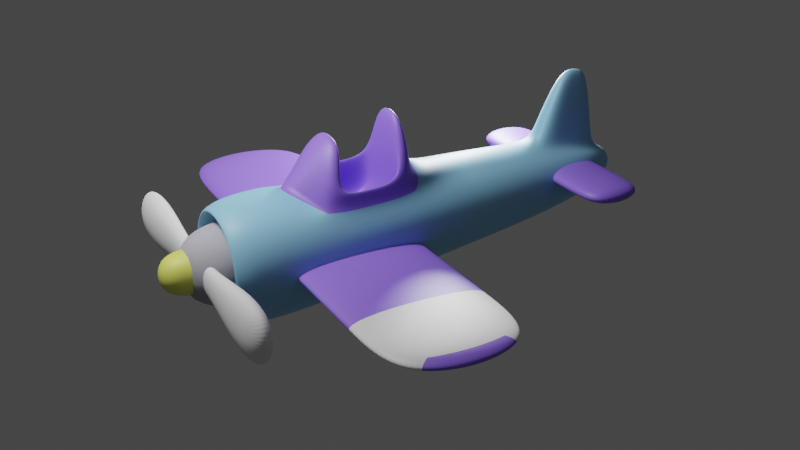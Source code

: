 # Source: Tuto-Plane.blend  (saved by Blender 3.2.14; exported with 4.5.12 LTS)
import bpy
from mathutils import Matrix  # noqa: F401  (used for matrix-valued properties, if any)

bpy.ops.wm.read_factory_settings(use_empty=True)
scene = bpy.context.scene
scene.name = 'Scene'

# ---- collections
col_collection = bpy.data.collections.new('Collection'); scene.collection.children.link(col_collection)

# ---- materials (node trees are filled in below, after node groups)
mat_blue = bpy.data.materials.new('Blue')
mat_blue.use_transparent_shadow = False
mat_purple = bpy.data.materials.new('Purple')
mat_purple.use_transparent_shadow = False
mat_white = bpy.data.materials.new('White')
mat_white.use_transparent_shadow = False
mat_yellor = bpy.data.materials.new('Yellor')
mat_yellor.use_transparent_shadow = False

# ---- material node trees
mat_blue.use_nodes = True; mat_blue.node_tree.nodes.clear()
_N = mat_blue.node_tree.nodes; _L = mat_blue.node_tree.links
n0 = _N.new('ShaderNodeBsdfPrincipled'); n0.name = 'Principled BSDF'; n0.location = (10, 300)
n0.distribution = 'GGX'
n0.subsurface_method = 'RANDOM_WALK_SKIN'
n0.inputs[0].default_value = (0.2558, 0.5646, 0.8, 1.0)
n0.inputs[3].default_value = 1.45
n0.inputs[27].default_value = (0.0, 0.0, 0.0, 1.0)
n0.inputs[28].default_value = 1.0
n1 = _N.new('ShaderNodeOutputMaterial'); n1.name = 'Material Output'; n1.location = (300, 300)
_L.new(n0.outputs[0], n1.inputs[0])
n1.is_active_output = True
mat_purple.use_nodes = True; mat_purple.node_tree.nodes.clear()
_N = mat_purple.node_tree.nodes; _L = mat_purple.node_tree.links
n0 = _N.new('ShaderNodeBsdfPrincipled'); n0.name = 'Principled BSDF'; n0.location = (10, 300)
n0.distribution = 'GGX'
n0.subsurface_method = 'RANDOM_WALK_SKIN'
n0.inputs[0].default_value = (0.2536, 0.1386, 0.8, 1.0)
n0.inputs[3].default_value = 1.45
n0.inputs[27].default_value = (0.0, 0.0, 0.0, 1.0)
n0.inputs[28].default_value = 1.0
n1 = _N.new('ShaderNodeOutputMaterial'); n1.name = 'Material Output'; n1.location = (300, 300)
_L.new(n0.outputs[0], n1.inputs[0])
n1.is_active_output = True
mat_white.use_nodes = True; mat_white.node_tree.nodes.clear()
_N = mat_white.node_tree.nodes; _L = mat_white.node_tree.links
n0 = _N.new('ShaderNodeBsdfPrincipled'); n0.name = 'Principled BSDF'; n0.location = (10, 300)
n0.distribution = 'GGX'
n0.subsurface_method = 'RANDOM_WALK_SKIN'
n0.inputs[3].default_value = 1.45
n0.inputs[27].default_value = (0.0, 0.0, 0.0, 1.0)
n0.inputs[28].default_value = 1.0
n1 = _N.new('ShaderNodeOutputMaterial'); n1.name = 'Material Output'; n1.location = (300, 300)
_L.new(n0.outputs[0], n1.inputs[0])
n1.is_active_output = True
mat_yellor.use_nodes = True; mat_yellor.node_tree.nodes.clear()
_N = mat_yellor.node_tree.nodes; _L = mat_yellor.node_tree.links
n0 = _N.new('ShaderNodeBsdfPrincipled'); n0.name = 'Principled BSDF'; n0.location = (10, 300)
n0.distribution = 'GGX'
n0.subsurface_method = 'RANDOM_WALK_SKIN'
n0.inputs[0].default_value = (0.7536, 0.8, 0.1355, 1.0)
n0.inputs[3].default_value = 1.45
n0.inputs[27].default_value = (0.0, 0.0, 0.0, 1.0)
n0.inputs[28].default_value = 1.0
n1 = _N.new('ShaderNodeOutputMaterial'); n1.name = 'Material Output'; n1.location = (300, 300)
_L.new(n0.outputs[0], n1.inputs[0])
n1.is_active_output = True

# ---- world
world_world = bpy.data.worlds.new('World'); scene.world = world_world
world_world.use_nodes = True; world_world.node_tree.nodes.clear()
_N = world_world.node_tree.nodes; _L = world_world.node_tree.links
n0 = _N.new('ShaderNodeOutputWorld'); n0.name = 'World Output'; n0.location = (300, 300)
n1 = _N.new('ShaderNodeBackground'); n1.name = 'Background'; n1.location = (10, 300)
n1.inputs[0].default_value = (0.05088, 0.05088, 0.05088, 1.0)
_L.new(n1.outputs[0], n0.inputs[0])
n0.is_active_output = True
world_world.color = (0.05088, 0.05088, 0.05088)
world_world.use_sun_shadow = False
world_world.sun_shadow_jitter_overblur = 0.0

# ---- cameras
cam_camera = bpy.data.cameras.new('Camera')
cam_camera.clip_end = 100.0
cam_camera.ortho_scale = 7.314

# ---- lights
light_x = bpy.data.lights.new('エリア', 'AREA')
light_x.transmission_factor = 0.0
light_x.energy = 785.4
light_x.shadow_soft_size = 1.0
light_x.shadow_maximum_resolution = 0.006
light_x.use_absolute_resolution = True
light_x.size = 1.0
light_x.size_y = 1.0
light_001 = bpy.data.lights.new('エリア.001', 'AREA')
light_001.transmission_factor = 0.0
light_001.energy = 785.4
light_001.shadow_soft_size = 1.0
light_001.shadow_maximum_resolution = 0.006
light_001.use_absolute_resolution = True
light_001.size = 1.0
light_001.size_y = 1.0

# ---- meshes
me_x = bpy.data.meshes.new('立方体')
me_x.from_pydata([(-0.4983, -1.103, -0.4983), (-0.4983, -1.103, 0.4983), (-0.1262, 0.4609, 0.1248), (-0.1262, 0.4609, 0.6775), (0.4983, -1.103, -0.4983), (0.4983, -1.103, 0.4983), (0.4264, 0.4609, 0.1248), (0.4264, 0.4609, 0.6775), (-0.606, -0.8844, -0.5831), (-0.606, -0.8844, 0.6564), (0.6335, -0.8844, 0.6564), (0.6335, -0.8844, -0.5831), (-0.5639, -1.096, -0.5639), (-0.5639, -1.096, 0.5639), (0.5639, -1.096, 0.5639), (0.5639, -1.096, -0.5639), (-0.3649, -0.9862, -0.3649), (-0.3649, -0.9862, 0.3649), (0.3649, -0.9862, 0.3649), (0.3649, -0.9862, -0.3649), (-0.4079, -0.1854, -0.2679), (-0.4079, -0.1854, 0.7153), (0.5753, -0.1854, -0.2679), (0.5753, -0.1854, 0.7153), (-0.473, -0.3914, -0.3683), (-0.5312, -0.5831, -0.4592), (-0.5773, -0.7506, -0.5332), (-0.7803, -0.8844, -0.3022), (-0.8384, -0.8844, 0.03669), (-0.7803, -0.8844, 0.3756), (-0.34, 0.02343, 0.7261), (-0.2679, 0.215, 0.7263), (-0.1913, 0.3683, 0.7076), (-0.1571, 0.493, 0.5727), (-0.1722, 0.5091, 0.4144), (-0.1571, 0.493, 0.2472), (0.3161, 0.493, 0.09947), (0.155, 0.5091, 0.08721), (-0.00937, 0.493, 0.09947), (-0.00937, 0.493, 0.7205), (0.155, 0.5091, 0.7416), (0.3161, 0.493, 0.7205), (0.4638, 0.493, 0.5727), (0.4822, 0.5091, 0.4144), (0.4638, 0.493, 0.2472), (0.5502, 0.02343, -0.1641), (0.5175, 0.215, -0.05907), (0.4724, 0.3683, 0.04389), (0.5586, -0.4437, 0.7268), (0.5732, -0.5891, 0.7167), (0.5815, -0.6984, 0.7068), (0.8078, -0.8844, 0.3756), (0.8659, -0.8844, 0.03669), (0.8078, -0.8844, -0.3022), (-0.3252, -0.8844, -0.7574), (0.01373, -0.8844, -0.8155), (0.3527, -0.8844, -0.7574), (0.3527, -0.8844, 0.8308), (0.01373, -0.8844, 0.8889), (-0.3252, -0.8844, 0.8308), (-0.7224, -1.096, -0.3084), (-0.7753, -1.096, 0.0), (-0.7224, -1.096, 0.3084), (0.7224, -1.096, 0.3084), (0.7753, -1.096, 0.0), (0.7224, -1.096, -0.3084), (-0.3084, -1.096, -0.7224), (0.0, -1.096, -0.7753), (0.3084, -1.096, -0.7224), (0.3084, -1.096, 0.7224), (0.0, -1.096, 0.7753), (-0.3084, -1.096, 0.7224), (-0.6139, -0.978, -0.6042), (-0.6053, -1.038, -0.6024), (-0.5865, -1.074, -0.5862), (-0.5865, -1.074, 0.5873), (-0.6053, -1.038, 0.6116), (-0.6139, -0.978, 0.6352), (0.6255, -0.978, 0.6352), (0.6087, -1.038, 0.6116), (0.587, -1.074, 0.5873), (0.587, -1.074, -0.5862), (0.6087, -1.038, -0.6024), (0.6255, -0.978, -0.6042), (-0.6385, -1.103, -0.2725), (-0.6852, -1.103, 6.519e-09), (-0.6385, -1.103, 0.2725), (0.6385, -1.103, 0.2725), (0.6852, -1.103, -6.519e-09), (0.6385, -1.103, -0.2725), (-0.2725, -1.103, -0.6385), (-6.519e-09, -1.103, -0.6852), (0.2725, -1.103, -0.6385), (0.2725, -1.103, 0.6385), (1.49e-08, -1.103, 0.6852), (-0.2725, -1.103, 0.6385), (-0.5426, -1.112, -0.5426), (-0.5243, -1.12, -0.5243), (-0.5093, -1.118, -0.5093), (-0.5093, -1.118, 0.5093), (-0.5243, -1.12, 0.5243), (-0.5426, -1.112, 0.5426), (0.5426, -1.112, 0.5426), (0.5243, -1.12, 0.5243), (0.5093, -1.118, 0.5093), (0.5093, -1.118, -0.5093), (0.5243, -1.12, -0.5243), (0.5426, -1.112, -0.5426), (-0.4181, -0.9785, -0.2165), (-0.4448, -0.9746, 0.0), (-0.4181, -0.9785, 0.2165), (0.4181, -0.9785, 0.2165), (0.4448, -0.9746, -9.313e-10), (0.4181, -0.9785, -0.2165), (-0.2165, -0.9785, -0.4181), (2.794e-09, -0.9746, -0.4448), (0.2165, -0.9785, -0.4181), (0.2165, -0.9785, 0.4181), (2.328e-09, -0.9746, 0.4448), (-0.2165, -0.9785, 0.4181), (-0.4889, -1.075, 0.4889), (-0.4671, -1.041, 0.4671), (-0.4209, -1.008, 0.4209), (0.4209, -1.008, 0.4209), (0.4671, -1.041, 0.4671), (0.4889, -1.075, 0.4889), (0.4209, -1.008, -0.4209), (0.4671, -1.041, -0.4671), (0.4889, -1.075, -0.4889), (-0.4209, -1.008, -0.4209), (-0.4671, -1.041, -0.4671), (-0.4889, -1.075, -0.4889), (-0.1913, 0.3683, 0.04389), (-0.2679, 0.215, -0.05907), (-0.34, 0.02343, -0.1641), (-0.5169, -0.6984, 0.7076), (-0.4892, -0.5974, 0.7169), (-0.4425, -0.4434, 0.7278), (0.6302, -0.7506, -0.5332), (0.6174, -0.5831, -0.4592), (0.5981, -0.3914, -0.3683), (0.4724, 0.3683, 0.7076), (0.5175, 0.215, 0.7263), (0.5502, 0.02343, 0.7261), (-0.1852, -0.1854, 0.8535), (0.08368, -0.1854, 0.8996), (0.3525, -0.1854, 0.8535), (0.3525, -0.1854, -0.4061), (0.08368, -0.1854, -0.4522), (-0.1852, -0.1854, -0.4061), (0.7135, -0.1854, 0.4925), (0.7596, -0.1854, 0.2237), (0.7135, -0.1854, -0.04514), (-0.5462, -0.1854, 0.4925), (-0.5922, -0.1854, 0.2237), (-0.5462, -0.1854, -0.04514), (-0.465, 0.02372, 0.03766), (-0.5066, 0.02402, 0.2812), (-0.465, 0.02372, 0.5246), (-0.3771, 0.2174, 0.1193), (-0.413, 0.2197, 0.3349), (-0.3771, 0.2174, 0.5493), (-0.2772, 0.3771, 0.1944), (-0.3046, 0.3849, 0.3803), (-0.2772, 0.3771, 0.5619), (-0.006458, 0.5615, 0.2619), (-0.01059, 0.5847, 0.4352), (-0.006458, 0.5615, 0.5957), (0.1628, 0.5847, 0.2618), (0.1654, 0.6101, 0.4421), (0.1628, 0.5847, 0.6086), (0.3273, 0.5615, 0.2619), (0.3362, 0.5847, 0.4352), (0.3273, 0.5615, 0.5957), (0.7487, -0.3914, -0.1257), (0.7989, -0.3914, 0.1672), (0.7487, -0.3914, 0.4601), (0.7789, -0.5831, -0.199), (0.8327, -0.5831, 0.1151), (0.7789, -0.5831, 0.4292), (0.8, -0.7506, -0.2596), (0.8566, -0.7506, 0.07058), (0.8, -0.7506, 0.4008), (0.2673, -1.075, 0.6264), (7.567e-09, -1.075, 0.6723), (-0.2673, -1.075, 0.6264), (0.2554, -1.04, 0.5988), (2.794e-09, -1.039, 0.6428), (-0.2554, -1.04, 0.5988), (0.2322, -1.006, 0.5355), (-3.725e-09, -1.004, 0.5743), (-0.2322, -1.006, 0.5355), (-0.2303, -0.3914, -0.519), (0.06254, -0.3914, -0.5692), (0.3554, -0.3914, -0.519), (-0.271, -0.5831, -0.6207), (0.04306, -0.5831, -0.6745), (0.3571, -0.5831, -0.6207), (-0.3038, -0.7506, -0.703), (0.0264, -0.7506, -0.7596), (0.3566, -0.7506, -0.703), (0.3553, -0.4437, 0.8529), (0.06239, -0.4437, 0.9039), (-0.2318, -0.4436, 0.8562), (0.6303, -0.7503, 0.8651), (0.6175, -0.5827, 0.8801), (0.5982, -0.3911, 0.8935), (0.3631, -0.8046, 0.7794), (0.0264, -0.8752, 0.9007), (-0.3019, -0.8113, 0.7645), (-0.7515, -1.074, -0.3203), (-0.8066, -1.074, 0.0005733), (-0.7515, -1.074, 0.3214), (-0.776, -1.038, -0.3274), (-0.8329, -1.038, 0.004587), (-0.776, -1.038, 0.3365), (-0.7882, -0.978, -0.3234), (-0.8463, -0.978, 0.01548), (-0.7882, -0.978, 0.3544), (0.752, -1.074, 0.3214), (0.807, -1.074, 0.0005733), (0.752, -1.074, -0.3203), (0.7795, -1.038, 0.3365), (0.8364, -1.038, 0.004587), (0.7795, -1.038, -0.3274), (0.7998, -0.978, 0.3544), (0.8579, -0.978, 0.01548), (0.7998, -0.978, -0.3234), (0.3211, -1.074, -0.7512), (0.0002145, -1.074, -0.8062), (-0.3207, -1.074, -0.7512), (0.3337, -1.038, -0.7731), (0.001716, -1.038, -0.8301), (-0.3302, -1.038, -0.7731), (0.3447, -0.978, -0.7785), (0.005791, -0.978, -0.8366), (-0.3331, -0.978, -0.7785), (-0.3207, -1.074, 0.7523), (0.0002145, -1.074, 0.8073), (0.3211, -1.074, 0.7523), (-0.3302, -1.038, 0.7823), (0.001716, -1.038, 0.8392), (0.3337, -1.038, 0.7823), (-0.3331, -0.978, 0.8094), (0.005791, -0.978, 0.8675), (0.3447, -0.978, 0.8094), (-0.6526, -1.118, -0.2785), (-0.7003, -1.118, 9.095e-10), (-0.6526, -1.118, 0.2785), (-0.6717, -1.12, -0.2867), (-0.7209, -1.12, 4.482e-09), (-0.6717, -1.12, 0.2867), (-0.6952, -1.112, -0.2967), (-0.7461, -1.112, -1.118e-08), (-0.6952, -1.112, 0.2967), (0.6526, -1.118, 0.2785), (0.7003, -1.118, -9.095e-10), (0.6526, -1.118, -0.2785), (0.6717, -1.12, 0.2867), (0.7209, -1.12, -4.482e-09), (0.6717, -1.12, -0.2867), (0.6952, -1.112, 0.2967), (0.7461, -1.112, 1.118e-08), (0.6952, -1.112, -0.2967), (0.2785, -1.118, -0.6526), (-9.095e-10, -1.118, -0.7003), (-0.2785, -1.118, -0.6526), (0.2867, -1.12, -0.6717), (-4.482e-09, -1.12, -0.7209), (-0.2867, -1.12, -0.6717), (0.2967, -1.112, -0.6952), (1.118e-08, -1.112, -0.7461), (-0.2967, -1.112, -0.6952), (-0.2785, -1.118, 0.6526), (9.095e-10, -1.118, 0.7003), (0.2785, -1.118, 0.6526), (-0.2867, -1.12, 0.6717), (4.482e-09, -1.12, 0.7209), (0.2867, -1.12, 0.6717), (-0.2967, -1.112, 0.6952), (-1.118e-08, -1.112, 0.7461), (0.2967, -1.112, 0.6952), (0.2307, -0.962, -0.2307), (0.2431, -0.9564, -1.863e-09), (0.2307, -0.962, 0.2307), (-1.024e-08, -0.9564, -0.2431), (4.657e-09, -0.9503, 7.451e-09), (1.211e-08, -0.9564, 0.2431), (-0.2307, -0.962, -0.2307), (-0.2431, -0.9564, 1.863e-09), (-0.2307, -0.962, 0.2307), (0.6264, -1.075, -0.2673), (0.6723, -1.075, 0.0), (0.6264, -1.075, 0.2673), (0.5988, -1.04, -0.2554), (0.6428, -1.039, -2.794e-09), (0.5988, -1.04, 0.2554), (0.5355, -1.006, -0.2322), (0.5743, -1.004, 3.725e-09), (0.5355, -1.006, 0.2322), (-0.2673, -1.075, -0.6264), (0.0, -1.075, -0.6723), (0.2673, -1.075, -0.6264), (-0.2554, -1.04, -0.5988), (-4.657e-09, -1.039, -0.6428), (0.2554, -1.04, -0.5988), (-0.2322, -1.006, -0.5355), (1.863e-09, -1.004, -0.5743), (0.2322, -1.006, -0.5355), (-0.6264, -1.075, 0.2673), (-0.6723, -1.075, -3.725e-09), (-0.6264, -1.075, -0.2673), (-0.5988, -1.04, 0.2554), (-0.6428, -1.039, 1.304e-08), (-0.5988, -1.04, -0.2554), (-0.5355, -1.006, 0.2322), (-0.5743, -1.004, 3.725e-09), (-0.5355, -1.006, -0.2322), (0.3252, 0.3771, 0.7968), (-0.04229, 0.3771, 0.7968), (0.3401, 0.2174, 0.8364), (0.1253, 0.2197, 0.8732), (-0.08998, 0.2174, 0.8364), (0.3486, 0.02372, 0.8513), (0.1052, 0.02402, 0.893), (-0.1383, 0.02372, 0.8513), (-0.04229, 0.3771, -0.04048), (0.1423, 0.3849, -0.06657), (0.3252, 0.3771, -0.04048), (-0.08998, 0.2174, -0.1678), (0.1253, 0.2197, -0.2033), (0.3401, 0.2174, -0.1678), (-0.1383, 0.02372, -0.289), (0.1052, 0.02402, -0.3306), (0.3486, 0.02372, -0.289), (0.5601, 0.3771, 0.1944), (0.5891, 0.3849, 0.3803), (0.5601, 0.3771, 0.5619), (0.6272, 0.2174, 0.1193), (0.6636, 0.2197, 0.3349), (0.6272, 0.2174, 0.5493), (0.6753, 0.02372, 0.03766), (0.717, 0.02402, 0.2812), (0.6753, 0.02372, 0.5246), (-0.7472, -0.7506, -0.2596), (-0.8038, -0.7506, 0.07058), (-0.7472, -0.7506, 0.4008), (-0.6928, -0.5831, -0.199), (-0.7466, -0.5831, 0.1151), (-0.6928, -0.5831, 0.4292), (-0.6236, -0.3914, -0.1257), (-0.6738, -0.3914, 0.1672), (-0.6236, -0.3914, 0.4601), (0.07898, 0.4591, 1.827), (0.1478, 0.4658, 1.835), (0.2152, 0.4591, 1.827), (0.219, 0.4106, 1.859), (0.1424, 0.4138, 1.871), (0.06521, 0.4106, 1.859), (0.2252, 0.3437, 1.875), (0.1353, 0.3447, 1.891), (0.04525, 0.3437, 1.875), (0.5981, -0.3914, 0.7027), (0.6174, -0.5831, 0.6894), (0.6302, -0.7506, 0.6743), (-0.5773, -0.7506, 0.6743), (-0.5312, -0.5831, 0.6894), (-0.473, -0.3914, 0.7027), (0.3554, -0.3914, 0.8533), (0.06254, -0.3914, 0.9035), (-0.2303, -0.3914, 0.8533), (0.3573, -0.6984, 0.846), (0.02655, -0.6983, 0.902), (-0.3029, -0.6983, 0.8428), (0.355, -0.4441, 0.4428), (0.3569, -0.5835, 0.4408), (0.06215, -0.4441, 0.4937), (0.04282, -0.5835, 0.4946), (-0.2321, -0.4441, 0.446), (-0.2712, -0.5835, 0.4408), (0.357, -0.6988, 0.4358), (0.02631, -0.6987, 0.4918), (-0.3031, -0.6987, 0.4326), (-0.4894, -0.5978, 0.3068), (0.573, -0.5895, 0.3065), (0.5584, -0.4441, 0.3167), (0.5812, -0.6988, 0.2966), (-0.5171, -0.6988, 0.2975), (-0.4428, -0.4438, 0.3177), (-0.5772, -0.7503, 0.8651), (-0.5311, -0.5827, 0.8801), (-0.4729, -0.3911, 0.8935), (0.3555, -0.3911, 1.715), (0.06266, -0.3911, 1.765), (-0.2302, -0.3911, 1.715), (0.3567, -0.6895, 1.491), (0.02652, -0.6895, 1.548), (-0.3037, -0.6895, 1.491), (0.5587, -0.4434, 0.9176), (0.5733, -0.5888, 0.9074), (0.5816, -0.698, 0.8975), (-0.5168, -0.6981, 0.8984), (-0.4891, -0.5971, 0.9077), (-0.4424, -0.4431, 0.9186), (0.3554, -0.4434, 1.714), (0.06251, -0.4434, 1.765), (-0.2317, -0.4433, 1.718), (0.3574, -0.6372, 1.493), (0.02667, -0.6372, 1.549), (-0.3027, -0.6372, 1.49), (0.3151, 0.2448, 1.062), (0.3021, 0.3844, 1.028), (-0.01893, 0.3844, 1.028), (-0.0606, 0.2448, 1.062), (0.009827, 0.4856, 0.9608), (0.1534, 0.4997, 0.9792), (0.1275, 0.2469, 1.094), (0.2942, 0.4856, 0.9608)], [], [(156, 157, 160, 159), (157, 158, 161, 160), (159, 160, 163, 162), (160, 161, 164, 163), (20, 155, 156, 134), (155, 154, 157, 156), (154, 153, 158, 157), (153, 21, 30, 158), (158, 30, 31, 161), (161, 31, 32, 164), (164, 32, 3, 33), (163, 164, 33, 34), (162, 163, 34, 35), (132, 162, 35, 2), (133, 159, 162, 132), (134, 156, 159, 133), (165, 166, 169, 168), (166, 167, 170, 169), (168, 169, 172, 171), (169, 170, 173, 172), (2, 35, 165, 38), (35, 34, 166, 165), (34, 33, 167, 166), (33, 3, 39, 167), (167, 39, 40, 170), (170, 40, 41, 173), (173, 41, 7, 42), (172, 173, 42, 43), (171, 172, 43, 44), (36, 171, 44, 6), (37, 168, 171, 36), (38, 165, 168, 37), (174, 175, 178, 177), (175, 176, 179, 178), (177, 178, 181, 180), (178, 179, 182, 181), (22, 152, 174, 140), (152, 151, 175, 174), (151, 150, 176, 175), (150, 23, 362, 176), (176, 362, 363, 179), (179, 363, 364, 182), (182, 364, 10, 51), (181, 182, 51, 52), (180, 181, 52, 53), (138, 180, 53, 11), (139, 177, 180, 138), (140, 174, 177, 139), (183, 184, 187, 186), (184, 185, 188, 187), (186, 187, 190, 189), (187, 188, 191, 190), (5, 93, 183, 125), (93, 94, 184, 183), (94, 95, 185, 184), (95, 1, 120, 185), (185, 120, 121, 188), (188, 121, 122, 191), (191, 122, 17, 119), (190, 191, 119, 118), (189, 190, 118, 117), (123, 189, 117, 18), (124, 186, 189, 123), (125, 183, 186, 124), (192, 193, 196, 195), (193, 194, 197, 196), (195, 196, 199, 198), (196, 197, 200, 199), (20, 149, 192, 24), (149, 148, 193, 192), (148, 147, 194, 193), (147, 22, 140, 194), (194, 140, 139, 197), (197, 139, 138, 200), (200, 138, 11, 56), (199, 200, 56, 55), (198, 199, 55, 54), (26, 198, 54, 8), (25, 195, 198, 26), (24, 192, 195, 25), (202, 203, 378, 376), (203, 137, 388, 378), (50, 49, 384, 386), (48, 201, 374, 385), (23, 146, 368, 362), (146, 145, 369, 368), (145, 144, 370, 369), (144, 21, 367, 370), (201, 202, 376, 374), (373, 372, 381, 382), (209, 365, 9, 59), (208, 209, 59, 58), (207, 208, 58, 57), (364, 207, 57, 10), (49, 48, 385, 384), (371, 50, 386, 380), (210, 211, 214, 213), (211, 212, 215, 214), (213, 214, 217, 216), (214, 215, 218, 217), (12, 60, 210, 74), (60, 61, 211, 210), (61, 62, 212, 211), (62, 13, 75, 212), (212, 75, 76, 215), (215, 76, 77, 218), (218, 77, 9, 29), (217, 218, 29, 28), (216, 217, 28, 27), (72, 216, 27, 8), (73, 213, 216, 72), (74, 210, 213, 73), (219, 220, 223, 222), (220, 221, 224, 223), (222, 223, 226, 225), (223, 224, 227, 226), (14, 63, 219, 80), (63, 64, 220, 219), (64, 65, 221, 220), (65, 15, 81, 221), (221, 81, 82, 224), (224, 82, 83, 227), (227, 83, 11, 53), (226, 227, 53, 52), (225, 226, 52, 51), (78, 225, 51, 10), (79, 222, 225, 78), (80, 219, 222, 79), (228, 229, 232, 231), (229, 230, 233, 232), (231, 232, 235, 234), (232, 233, 236, 235), (15, 68, 228, 81), (68, 67, 229, 228), (67, 66, 230, 229), (66, 12, 74, 230), (230, 74, 73, 233), (233, 73, 72, 236), (236, 72, 8, 54), (235, 236, 54, 55), (234, 235, 55, 56), (83, 234, 56, 11), (82, 231, 234, 83), (81, 228, 231, 82), (237, 238, 241, 240), (238, 239, 242, 241), (240, 241, 244, 243), (241, 242, 245, 244), (13, 71, 237, 75), (71, 70, 238, 237), (70, 69, 239, 238), (69, 14, 80, 239), (239, 80, 79, 242), (242, 79, 78, 245), (245, 78, 10, 57), (244, 245, 57, 58), (243, 244, 58, 59), (77, 243, 59, 9), (76, 240, 243, 77), (75, 237, 240, 76), (246, 247, 250, 249), (247, 248, 251, 250), (249, 250, 253, 252), (250, 251, 254, 253), (0, 84, 246, 98), (84, 85, 247, 246), (85, 86, 248, 247), (86, 1, 99, 248), (248, 99, 100, 251), (251, 100, 101, 254), (254, 101, 13, 62), (253, 254, 62, 61), (252, 253, 61, 60), (96, 252, 60, 12), (97, 249, 252, 96), (98, 246, 249, 97), (255, 256, 259, 258), (256, 257, 260, 259), (258, 259, 262, 261), (259, 260, 263, 262), (5, 87, 255, 104), (87, 88, 256, 255), (88, 89, 257, 256), (89, 4, 105, 257), (257, 105, 106, 260), (260, 106, 107, 263), (263, 107, 15, 65), (262, 263, 65, 64), (261, 262, 64, 63), (102, 261, 63, 14), (103, 258, 261, 102), (104, 255, 258, 103), (264, 265, 268, 267), (265, 266, 269, 268), (267, 268, 271, 270), (268, 269, 272, 271), (4, 92, 264, 105), (92, 91, 265, 264), (91, 90, 266, 265), (90, 0, 98, 266), (266, 98, 97, 269), (269, 97, 96, 272), (272, 96, 12, 66), (271, 272, 66, 67), (270, 271, 67, 68), (107, 270, 68, 15), (106, 267, 270, 107), (105, 264, 267, 106), (273, 274, 277, 276), (274, 275, 278, 277), (276, 277, 280, 279), (277, 278, 281, 280), (1, 95, 273, 99), (95, 94, 274, 273), (94, 93, 275, 274), (93, 5, 104, 275), (275, 104, 103, 278), (278, 103, 102, 281), (281, 102, 14, 69), (280, 281, 69, 70), (279, 280, 70, 71), (101, 279, 71, 13), (100, 276, 279, 101), (99, 273, 276, 100), (282, 283, 286, 285), (283, 284, 287, 286), (285, 286, 289, 288), (286, 287, 290, 289), (19, 113, 282, 116), (113, 112, 283, 282), (112, 111, 284, 283), (111, 18, 117, 284), (284, 117, 118, 287), (287, 118, 119, 290), (290, 119, 17, 110), (289, 290, 110, 109), (288, 289, 109, 108), (114, 288, 108, 16), (115, 285, 288, 114), (116, 282, 285, 115), (291, 292, 295, 294), (292, 293, 296, 295), (294, 295, 298, 297), (295, 296, 299, 298), (4, 89, 291, 128), (89, 88, 292, 291), (88, 87, 293, 292), (87, 5, 125, 293), (293, 125, 124, 296), (296, 124, 123, 299), (299, 123, 18, 111), (298, 299, 111, 112), (297, 298, 112, 113), (126, 297, 113, 19), (127, 294, 297, 126), (128, 291, 294, 127), (300, 301, 304, 303), (301, 302, 305, 304), (303, 304, 307, 306), (304, 305, 308, 307), (0, 90, 300, 131), (90, 91, 301, 300), (91, 92, 302, 301), (92, 4, 128, 302), (302, 128, 127, 305), (305, 127, 126, 308), (308, 126, 19, 116), (307, 308, 116, 115), (306, 307, 115, 114), (129, 306, 114, 16), (130, 303, 306, 129), (131, 300, 303, 130), (309, 310, 313, 312), (310, 311, 314, 313), (312, 313, 316, 315), (313, 314, 317, 316), (1, 86, 309, 120), (86, 85, 310, 309), (85, 84, 311, 310), (84, 0, 131, 311), (311, 131, 130, 314), (314, 130, 129, 317), (317, 129, 16, 108), (316, 317, 108, 109), (315, 316, 109, 110), (122, 315, 110, 17), (121, 312, 315, 122), (120, 309, 312, 121), (416, 410, 359, 360), (415, 414, 353, 354), (320, 321, 324, 323), (321, 322, 325, 324), (7, 41, 318, 141), (410, 411, 356, 359), (412, 413, 361, 358), (39, 3, 32, 319), (319, 32, 31, 322), (322, 31, 30, 325), (325, 30, 21, 144), (324, 325, 144, 145), (323, 324, 145, 146), (143, 323, 146, 23), (142, 320, 323, 143), (141, 318, 320, 142), (326, 327, 330, 329), (327, 328, 331, 330), (329, 330, 333, 332), (330, 331, 334, 333), (2, 38, 326, 132), (38, 37, 327, 326), (37, 36, 328, 327), (36, 6, 47, 328), (328, 47, 46, 331), (331, 46, 45, 334), (334, 45, 22, 147), (333, 334, 147, 148), (332, 333, 148, 149), (134, 332, 149, 20), (133, 329, 332, 134), (132, 326, 329, 133), (335, 336, 339, 338), (336, 337, 340, 339), (338, 339, 342, 341), (339, 340, 343, 342), (6, 44, 335, 47), (44, 43, 336, 335), (43, 42, 337, 336), (42, 7, 141, 337), (337, 141, 142, 340), (340, 142, 143, 343), (343, 143, 23, 150), (342, 343, 150, 151), (341, 342, 151, 152), (45, 341, 152, 22), (46, 338, 341, 45), (47, 335, 338, 46), (344, 345, 348, 347), (345, 346, 349, 348), (347, 348, 351, 350), (348, 349, 352, 351), (8, 27, 344, 26), (27, 28, 345, 344), (28, 29, 346, 345), (29, 9, 365, 346), (346, 365, 366, 349), (349, 366, 367, 352), (352, 367, 21, 153), (351, 352, 153, 154), (350, 351, 154, 155), (24, 350, 155, 20), (25, 347, 350, 24), (26, 344, 347, 25), (356, 357, 360, 359), (357, 358, 361, 360), (355, 354, 357, 356), (354, 353, 358, 357), (414, 412, 358, 353), (411, 417, 355, 356), (417, 415, 354, 355), (413, 416, 360, 361), (368, 369, 393, 392), (203, 202, 405, 406), (207, 364, 204, 395), (202, 201, 404, 405), (201, 48, 398, 404), (136, 137, 403, 402), (50, 371, 407, 400), (364, 363, 205, 204), (135, 136, 402, 401), (373, 135, 401, 409), (209, 208, 396, 397), (363, 362, 206, 205), (374, 376, 377, 375), (376, 378, 379, 377), (375, 377, 381, 380), (377, 379, 382, 381), (378, 388, 383, 379), (379, 383, 387, 382), (384, 375, 380, 386), (385, 374, 375, 384), (136, 135, 387, 383), (135, 373, 382, 387), (372, 371, 380, 381), (137, 136, 383, 388), (398, 399, 205, 206), (399, 400, 204, 205), (401, 402, 390, 389), (402, 403, 391, 390), (405, 404, 392, 393), (406, 405, 393, 394), (407, 408, 396, 395), (408, 409, 397, 396), (403, 406, 394, 391), (409, 401, 389, 397), (400, 407, 395, 204), (404, 398, 206, 392), (370, 367, 391, 394), (371, 372, 408, 407), (362, 368, 392, 206), (369, 370, 394, 393), (366, 365, 389, 390), (372, 373, 409, 408), (367, 366, 390, 391), (365, 209, 397, 389), (48, 49, 399, 398), (208, 207, 395, 396), (137, 203, 406, 403), (49, 50, 400, 399), (322, 321, 416, 413), (41, 40, 415, 417), (318, 41, 417, 411), (39, 319, 412, 414), (319, 322, 413, 412), (320, 318, 411, 410), (40, 39, 414, 415), (321, 320, 410, 416)])
me_x.polygons.foreach_set('use_smooth', [True] * 416)
me_x.polygons.foreach_set('material_index', [0, 0, 0, 0, 0, 0, 0, 0, 0, 0, 0, 0, 0, 0, 0, 0, 0, 0, 0, 0, 0, 0, 0, 0, 0, 0, 0, 0, 0, 0, 0, 0, 0, 0, 0, 0, 0, 0, 0, 0, 0, 0, 0, 0, 0, 0, 0, 0, 0, 0, 0, 0, 0, 0, 0, 0, 0, 0, 0, 0, 0, 0, 0, 0, 0, 0, 0, 0, 0, 0, 0, 0, 0, 0, 0, 0, 0, 0, 0, 0, 1, 1, 1, 1, 0, 0, 0, 0, 1, 1, 0, 0, 0, 0, 1, 1, 0, 0, 0, 0, 0, 0, 0, 0, 0, 0, 0, 0, 0, 0, 0, 0, 0, 0, 0, 0, 0, 0, 0, 0, 0, 0, 0, 0, 0, 0, 0, 0, 0, 0, 0, 0, 0, 0, 0, 0, 0, 0, 0, 0, 0, 0, 0, 0, 0, 0, 0, 0, 0, 0, 0, 0, 0, 0, 0, 0, 0, 0, 0, 0, 0, 0, 0, 0, 0, 0, 0, 0, 0, 0, 0, 0, 0, 0, 0, 0, 0, 0, 0, 0, 0, 0, 0, 0, 0, 0, 0, 0, 0, 0, 0, 0, 0, 0, 0, 0, 0, 0, 0, 0, 0, 0, 0, 0, 0, 0, 0, 0, 0, 0, 0, 0, 0, 0, 0, 0, 0, 0, 0, 0, 0, 0, 0, 0, 0, 0, 0, 0, 0, 0, 0, 0, 0, 0, 0, 0, 0, 0, 0, 0, 0, 0, 0, 0, 0, 0, 0, 0, 0, 0, 0, 0, 0, 0, 0, 0, 0, 0, 0, 0, 0, 0, 0, 0, 0, 0, 0, 0, 0, 0, 0, 0, 0, 0, 0, 0, 0, 0, 0, 0, 0, 0, 0, 0, 0, 0, 0, 0, 0, 0, 0, 0, 0, 0, 0, 0, 0, 0, 0, 0, 0, 0, 0, 0, 0, 0, 0, 0, 0, 0, 0, 0, 0, 0, 0, 0, 0, 0, 0, 0, 0, 0, 0, 0, 0, 0, 0, 0, 0, 0, 0, 0, 0, 0, 0, 0, 0, 0, 0, 0, 0, 0, 0, 0, 0, 0, 0, 0, 0, 0, 0, 0, 0, 0, 0, 0, 0, 0, 0, 0, 1, 1, 1, 1, 1, 1, 1, 1, 1, 1, 1, 1, 1, 1, 1, 1, 1, 1, 1, 1, 1, 1, 1, 1, 1, 1, 1, 1, 1, 1, 1, 1, 1, 1, 1, 1, 1, 1, 1, 1, 1, 1, 1, 1, 1, 1, 1, 1, 0, 0, 0, 0, 0, 0, 0, 0])
_k = {(207, 208): 1.0, (208, 209): 1.0, (209, 365): 1.0, (207, 364): 1.0}
me_x.attributes.new('crease_edge', 'FLOAT', 'EDGE').data.foreach_set('value', [_k.get((min(e.vertices), max(e.vertices)), 0.0) for e in me_x.edges])
_uv = me_x.uv_layers.new(name='UVマップ')
_uv.uv.foreach_set('vector', [0.4375, 0.1525, 0.5, 0.1527, 0.5, 0.1864, 0.4375, 0.1859, 0.5, 0.1527, 0.5625, 0.1525, 0.5625, 0.1859, 0.5, 0.1864, 0.4375, 0.1859, 0.5, 0.1864, 0.5, 0.2233, 0.4375, 0.2216, 0.5, 0.1864, 0.5625, 0.1859, 0.5625, 0.2216, 0.5, 0.2233, 0.375, 0.1193, 0.4375, 0.1206, 0.4375, 0.1525, 0.375, 0.152, 0.4375, 0.1206, 0.5, 0.1209, 0.5, 0.1527, 0.4375, 0.1525, 0.5, 0.1209, 0.5625, 0.1206, 0.5625, 0.1525, 0.5, 0.1527, 0.5625, 0.1206, 0.625, 0.1193, 0.625, 0.152, 0.5625, 0.1525, 0.5625, 0.1525, 0.625, 0.152, 0.625, 0.1846, 0.5625, 0.1859, 0.5625, 0.1859, 0.625, 0.1846, 0.625, 0.2173, 0.5625, 0.2216, 0.5625, 0.2216, 0.625, 0.2173, 0.625, 0.25, 0.5625, 0.2637, 0.5, 0.2233, 0.5625, 0.2216, 0.5625, 0.2637, 0.5, 0.2666, 0.4375, 0.2216, 0.5, 0.2233, 0.5, 0.2666, 0.4375, 0.2637, 0.375, 0.2173, 0.4375, 0.2216, 0.4375, 0.2637, 0.375, 0.25, 0.375, 0.1846, 0.4375, 0.1859, 0.4375, 0.2216, 0.375, 0.2173, 0.375, 0.152, 0.4375, 0.1525, 0.4375, 0.1859, 0.375, 0.1846, 0.4375, 0.3167, 0.5, 0.3183, 0.5, 0.375, 0.4375, 0.375, 0.5, 0.3183, 0.5625, 0.3167, 0.5625, 0.375, 0.5, 0.375, 0.4375, 0.375, 0.5, 0.375, 0.5, 0.4317, 0.4375, 0.4333, 0.5, 0.375, 0.5625, 0.375, 0.5625, 0.4333, 0.5, 0.4317, 0.375, 0.25, 0.4375, 0.2637, 0.4375, 0.3167, 0.375, 0.3125, 0.4375, 0.2637, 0.5, 0.2666, 0.5, 0.3183, 0.4375, 0.3167, 0.5, 0.2666, 0.5625, 0.2637, 0.5625, 0.3167, 0.5, 0.3183, 0.5625, 0.2637, 0.625, 0.25, 0.625, 0.3125, 0.5625, 0.3167, 0.5625, 0.3167, 0.625, 0.3125, 0.625, 0.375, 0.5625, 0.375, 0.5625, 0.375, 0.625, 0.375, 0.625, 0.4375, 0.5625, 0.4333, 0.5625, 0.4333, 0.625, 0.4375, 0.625, 0.5, 0.5625, 0.4863, 0.5, 0.4317, 0.5625, 0.4333, 0.5625, 0.4863, 0.5, 0.4834, 0.4375, 0.4333, 0.5, 0.4317, 0.5, 0.4834, 0.4375, 0.4863, 0.375, 0.4375, 0.4375, 0.4333, 0.4375, 0.4863, 0.375, 0.5, 0.375, 0.375, 0.4375, 0.375, 0.4375, 0.4333, 0.375, 0.4375, 0.375, 0.3125, 0.4375, 0.3167, 0.4375, 0.375, 0.375, 0.375, 0.4375, 0.6596, 0.5, 0.6596, 0.5, 0.6888, 0.4375, 0.6891, 0.5, 0.6596, 0.5625, 0.6596, 0.5625, 0.6891, 0.5, 0.6888, 0.4375, 0.6891, 0.5, 0.6888, 0.5, 0.7154, 0.4378, 0.7167, 0.5, 0.6888, 0.5625, 0.6891, 0.5622, 0.7167, 0.5, 0.7154, 0.375, 0.6288, 0.4375, 0.6288, 0.4375, 0.6596, 0.375, 0.6597, 0.4375, 0.6288, 0.5, 0.6288, 0.5, 0.6596, 0.4375, 0.6596, 0.5, 0.6288, 0.5625, 0.6288, 0.5625, 0.6596, 0.5, 0.6596, 0.5625, 0.6288, 0.625, 0.6288, 0.625, 0.6597, 0.5625, 0.6596, 0.5625, 0.6596, 0.625, 0.6597, 0.625, 0.6898, 0.5625, 0.6891, 0.5625, 0.6891, 0.625, 0.6898, 0.6249, 0.7192, 0.5622, 0.7167, 0.5622, 0.7167, 0.6249, 0.7192, 0.625, 0.75, 0.5595, 0.7411, 0.5, 0.7154, 0.5622, 0.7167, 0.5595, 0.7411, 0.5, 0.7379, 0.4378, 0.7167, 0.5, 0.7154, 0.5, 0.7379, 0.4405, 0.7411, 0.3751, 0.7192, 0.4378, 0.7167, 0.4405, 0.7411, 0.375, 0.75, 0.375, 0.6898, 0.4375, 0.6891, 0.4378, 0.7167, 0.3751, 0.7192, 0.375, 0.6597, 0.4375, 0.6596, 0.4375, 0.6891, 0.375, 0.6898, 0.5783, 0.8416, 0.584, 0.875, 0.5804, 0.875, 0.5749, 0.8431, 0.584, 0.875, 0.5783, 0.9084, 0.5749, 0.9069, 0.5804, 0.875, 0.5749, 0.8431, 0.5804, 0.875, 0.5718, 0.875, 0.5669, 0.846, 0.5804, 0.875, 0.5749, 0.9069, 0.5669, 0.904, 0.5718, 0.875, 0.5623, 0.8127, 0.5798, 0.8409, 0.5783, 0.8416, 0.5611, 0.8139, 0.5798, 0.8409, 0.5857, 0.875, 0.584, 0.875, 0.5783, 0.8416, 0.5857, 0.875, 0.5798, 0.9091, 0.5783, 0.9084, 0.584, 0.875, 0.5798, 0.9091, 0.5623, 0.9373, 0.5611, 0.9361, 0.5783, 0.9084, 0.5783, 0.9084, 0.5611, 0.9361, 0.5584, 0.9334, 0.5749, 0.9069, 0.5749, 0.9069, 0.5584, 0.9334, 0.5526, 0.9276, 0.5669, 0.904, 0.5669, 0.904, 0.5526, 0.9276, 0.5456, 0.9206, 0.5523, 0.9021, 0.5718, 0.875, 0.5669, 0.904, 0.5523, 0.9021, 0.5556, 0.875, 0.5669, 0.846, 0.5718, 0.875, 0.5556, 0.875, 0.5523, 0.8479, 0.5526, 0.8224, 0.5669, 0.846, 0.5523, 0.8479, 0.5456, 0.8294, 0.5584, 0.8166, 0.5749, 0.8431, 0.5669, 0.846, 0.5526, 0.8224, 0.5611, 0.8139, 0.5783, 0.8416, 0.5749, 0.8431, 0.5584, 0.8166, 0.1875, 0.6601, 0.25, 0.6599, 0.25, 0.6902, 0.1875, 0.6903, 0.25, 0.6599, 0.3125, 0.6598, 0.3125, 0.6901, 0.25, 0.6902, 0.1875, 0.6903, 0.25, 0.6902, 0.25, 0.7202, 0.1875, 0.7202, 0.25, 0.6902, 0.3125, 0.6901, 0.3125, 0.7201, 0.25, 0.7202, 0.125, 0.6307, 0.1875, 0.6294, 0.1875, 0.6601, 0.125, 0.6605, 0.1875, 0.6294, 0.25, 0.629, 0.25, 0.6599, 0.1875, 0.6601, 0.25, 0.629, 0.3125, 0.6288, 0.3125, 0.6598, 0.25, 0.6599, 0.3125, 0.6288, 0.375, 0.6288, 0.375, 0.6597, 0.3125, 0.6598, 0.3125, 0.6598, 0.375, 0.6597, 0.375, 0.6898, 0.3125, 0.6901, 0.3125, 0.6901, 0.375, 0.6898, 0.3751, 0.7192, 0.3125, 0.7201, 0.3125, 0.7201, 0.3751, 0.7192, 0.375, 0.75, 0.3125, 0.75, 0.25, 0.7202, 0.3125, 0.7201, 0.3125, 0.75, 0.25, 0.75, 0.1875, 0.7202, 0.25, 0.7202, 0.25, 0.75, 0.1875, 0.75, 0.125, 0.7202, 0.1875, 0.7202, 0.1875, 0.75, 0.125, 0.75, 0.125, 0.6904, 0.1875, 0.6903, 0.1875, 0.7202, 0.125, 0.7202, 0.125, 0.6605, 0.1875, 0.6601, 0.1875, 0.6903, 0.125, 0.6904, 0.749, 0.6681, 0.8104, 0.6683, 0.8104, 0.6683, 0.749, 0.6681, 0.8104, 0.6683, 0.8634, 0.6686, 0.8634, 0.6686, 0.8104, 0.6683, 0.6353, 0.7101, 0.6357, 0.6909, 0.6357, 0.6909, 0.6353, 0.7101, 0.6362, 0.6679, 0.6876, 0.668, 0.6876, 0.668, 0.6362, 0.6679, 0.625, 0.6288, 0.6875, 0.6288, 0.6875, 0.6598, 0.625, 0.6597, 0.6875, 0.6288, 0.75, 0.629, 0.75, 0.6599, 0.6875, 0.6598, 0.75, 0.629, 0.8125, 0.6294, 0.8125, 0.6601, 0.75, 0.6599, 0.8125, 0.6294, 0.875, 0.6307, 0.875, 0.6605, 0.8125, 0.6601, 0.6876, 0.668, 0.749, 0.6681, 0.749, 0.6681, 0.6876, 0.668, 0.8144, 0.7109, 0.751, 0.7108, 0.751, 0.7108, 0.8144, 0.7109, 0.8125, 0.7202, 0.875, 0.7202, 0.875, 0.75, 0.8125, 0.75, 0.75, 0.7202, 0.8125, 0.7202, 0.8125, 0.75, 0.75, 0.75, 0.6875, 0.7201, 0.75, 0.7202, 0.75, 0.75, 0.6875, 0.75, 0.6249, 0.7192, 0.6875, 0.7201, 0.6875, 0.75, 0.625, 0.75, 0.6357, 0.6909, 0.6362, 0.6679, 0.6362, 0.6679, 0.6357, 0.6909, 0.6874, 0.7107, 0.6353, 0.7101, 0.6353, 0.7101, 0.6874, 0.7107, 0.4595, 0.9694, 0.5, 0.9762, 0.5, 0.9821, 0.4557, 0.9758, 0.5, 0.9762, 0.5405, 0.9694, 0.5443, 0.9758, 0.5, 0.9821, 0.4557, 0.9758, 0.5, 0.9821, 0.5, 0.9903, 0.4484, 0.986, 0.5, 0.9821, 0.5443, 0.9758, 0.5516, 0.986, 0.5, 0.9903, 0.4295, 0.9455, 0.4615, 0.9653, 0.4595, 0.9694, 0.4261, 0.9489, 0.4615, 0.9653, 0.5, 0.9719, 0.5, 0.9762, 0.4595, 0.9694, 0.5, 0.9719, 0.5385, 0.9653, 0.5405, 0.9694, 0.5, 0.9762, 0.5385, 0.9653, 0.5705, 0.9455, 0.5739, 0.9489, 0.5405, 0.9694, 0.5405, 0.9694, 0.5739, 0.9489, 0.5801, 0.9551, 0.5443, 0.9758, 0.5443, 0.9758, 0.5801, 0.9551, 0.5925, 0.9675, 0.5516, 0.986, 0.5516, 0.986, 0.5925, 0.9675, 0.625, 1.0, 0.5625, 1.0, 0.5, 0.9903, 0.5516, 0.986, 0.5625, 1.0, 0.5, 1.0, 0.4484, 0.986, 0.5, 0.9903, 0.5, 1.0, 0.4375, 1.0, 0.4075, 0.9675, 0.4484, 0.986, 0.4375, 1.0, 0.375, 1.0, 0.4199, 0.9551, 0.4557, 0.9758, 0.4484, 0.986, 0.4075, 0.9675, 0.4261, 0.9489, 0.4595, 0.9694, 0.4557, 0.9758, 0.4199, 0.9551, 0.5405, 0.7805, 0.5, 0.7736, 0.5, 0.7666, 0.5443, 0.7733, 0.5, 0.7736, 0.4595, 0.7805, 0.4557, 0.7733, 0.5, 0.7666, 0.5443, 0.7733, 0.5, 0.7666, 0.5, 0.7549, 0.5513, 0.7606, 0.5, 0.7666, 0.4557, 0.7733, 0.4487, 0.7606, 0.5, 0.7549, 0.5705, 0.8045, 0.5385, 0.7847, 0.5405, 0.7805, 0.5739, 0.8011, 0.5385, 0.7847, 0.5, 0.7781, 0.5, 0.7736, 0.5405, 0.7805, 0.5, 0.7781, 0.4615, 0.7847, 0.4595, 0.7805, 0.5, 0.7736, 0.4615, 0.7847, 0.4295, 0.8045, 0.4261, 0.8011, 0.4595, 0.7805, 0.4595, 0.7805, 0.4261, 0.8011, 0.4199, 0.7946, 0.4557, 0.7733, 0.4557, 0.7733, 0.4199, 0.7946, 0.4075, 0.7815, 0.4487, 0.7606, 0.4487, 0.7606, 0.4075, 0.7815, 0.375, 0.75, 0.4405, 0.7411, 0.5, 0.7549, 0.4487, 0.7606, 0.4405, 0.7411, 0.5, 0.7379, 0.5513, 0.7606, 0.5, 0.7549, 0.5, 0.7379, 0.5595, 0.7411, 0.5925, 0.7815, 0.5513, 0.7606, 0.5595, 0.7411, 0.625, 0.75, 0.5801, 0.7946, 0.5443, 0.7733, 0.5513, 0.7606, 0.5925, 0.7815, 0.5739, 0.8011, 0.5405, 0.7805, 0.5443, 0.7733, 0.5801, 0.7946, 0.4056, 0.8345, 0.3988, 0.875, 0.3929, 0.875, 0.3992, 0.8307, 0.3988, 0.875, 0.4056, 0.9155, 0.3992, 0.9193, 0.3929, 0.875, 0.3992, 0.8307, 0.3929, 0.875, 0.3847, 0.875, 0.389, 0.8233, 0.3929, 0.875, 0.3992, 0.9193, 0.389, 0.9266, 0.3847, 0.875, 0.4295, 0.8045, 0.4097, 0.8365, 0.4056, 0.8345, 0.4261, 0.8011, 0.4097, 0.8365, 0.4031, 0.875, 0.3988, 0.875, 0.4056, 0.8345, 0.4031, 0.875, 0.4097, 0.9135, 0.4056, 0.9155, 0.3988, 0.875, 0.4097, 0.9135, 0.4295, 0.9455, 0.4261, 0.9489, 0.4056, 0.9155, 0.4056, 0.9155, 0.4261, 0.9489, 0.4199, 0.9551, 0.3992, 0.9193, 0.3992, 0.9193, 0.4199, 0.9551, 0.4075, 0.9675, 0.389, 0.9266, 0.389, 0.9266, 0.4075, 0.9675, 0.375, 1.0, 0.375, 0.9375, 0.3847, 0.875, 0.389, 0.9266, 0.375, 0.9375, 0.375, 0.875, 0.389, 0.8233, 0.3847, 0.875, 0.375, 0.875, 0.375, 0.8125, 0.4075, 0.7815, 0.389, 0.8233, 0.375, 0.8125, 0.375, 0.75, 0.4199, 0.7946, 0.3992, 0.8307, 0.389, 0.8233, 0.4075, 0.7815, 0.4261, 0.8011, 0.4056, 0.8345, 0.3992, 0.8307, 0.4199, 0.7946, 0.5944, 0.9155, 0.6012, 0.875, 0.6071, 0.875, 0.6008, 0.9193, 0.6012, 0.875, 0.5944, 0.8345, 0.6008, 0.8307, 0.6071, 0.875, 0.6008, 0.9193, 0.6071, 0.875, 0.6153, 0.875, 0.611, 0.9266, 0.6071, 0.875, 0.6008, 0.8307, 0.611, 0.8233, 0.6153, 0.875, 0.5705, 0.9455, 0.5903, 0.9135, 0.5944, 0.9155, 0.5739, 0.9489, 0.5903, 0.9135, 0.5969, 0.875, 0.6012, 0.875, 0.5944, 0.9155, 0.5969, 0.875, 0.5903, 0.8365, 0.5944, 0.8345, 0.6012, 0.875, 0.5903, 0.8365, 0.5705, 0.8045, 0.5739, 0.8011, 0.5944, 0.8345, 0.5944, 0.8345, 0.5739, 0.8011, 0.5801, 0.7946, 0.6008, 0.8307, 0.6008, 0.8307, 0.5801, 0.7946, 0.5925, 0.7815, 0.611, 0.8233, 0.611, 0.8233, 0.5925, 0.7815, 0.625, 0.75, 0.625, 0.8125, 0.6153, 0.875, 0.611, 0.8233, 0.625, 0.8125, 0.625, 0.875, 0.611, 0.9266, 0.6153, 0.875, 0.625, 0.875, 0.625, 0.9375, 0.5925, 0.9675, 0.611, 0.9266, 0.625, 0.9375, 0.625, 1.0, 0.5801, 0.9551, 0.6008, 0.9193, 0.611, 0.9266, 0.5925, 0.9675, 0.5739, 0.9489, 0.5944, 0.9155, 0.6008, 0.9193, 0.5801, 0.9551, 0.4652, 0.9566, 0.5, 0.9625, 0.5, 0.9651, 0.4642, 0.959, 0.5, 0.9625, 0.5348, 0.9566, 0.5358, 0.959, 0.5, 0.9651, 0.4642, 0.959, 0.5, 0.9651, 0.5, 0.9683, 0.4629, 0.9619, 0.5, 0.9651, 0.5358, 0.959, 0.5371, 0.9619, 0.5, 0.9683, 0.4377, 0.9373, 0.4659, 0.9548, 0.4652, 0.9566, 0.4363, 0.9387, 0.4659, 0.9548, 0.5, 0.9607, 0.5, 0.9625, 0.4652, 0.9566, 0.5, 0.9607, 0.5341, 0.9548, 0.5348, 0.9566, 0.5, 0.9625, 0.5341, 0.9548, 0.5623, 0.9373, 0.5637, 0.9387, 0.5348, 0.9566, 0.5348, 0.9566, 0.5637, 0.9387, 0.5655, 0.9405, 0.5358, 0.959, 0.5358, 0.959, 0.5655, 0.9405, 0.5678, 0.9428, 0.5371, 0.9619, 0.5371, 0.9619, 0.5678, 0.9428, 0.5705, 0.9455, 0.5385, 0.9653, 0.5, 0.9683, 0.5371, 0.9619, 0.5385, 0.9653, 0.5, 0.9719, 0.4629, 0.9619, 0.5, 0.9683, 0.5, 0.9719, 0.4615, 0.9653, 0.4322, 0.9428, 0.4629, 0.9619, 0.4615, 0.9653, 0.4295, 0.9455, 0.4345, 0.9405, 0.4642, 0.959, 0.4629, 0.9619, 0.4322, 0.9428, 0.4363, 0.9387, 0.4652, 0.9566, 0.4642, 0.959, 0.4345, 0.9405, 0.5348, 0.7934, 0.5, 0.7875, 0.5, 0.7849, 0.5358, 0.791, 0.5, 0.7875, 0.4652, 0.7934, 0.4642, 0.791, 0.5, 0.7849, 0.5358, 0.791, 0.5, 0.7849, 0.5, 0.7817, 0.5371, 0.7881, 0.5, 0.7849, 0.4642, 0.791, 0.4629, 0.7881, 0.5, 0.7817, 0.5623, 0.8127, 0.5341, 0.7952, 0.5348, 0.7934, 0.5637, 0.8113, 0.5341, 0.7952, 0.5, 0.7893, 0.5, 0.7875, 0.5348, 0.7934, 0.5, 0.7893, 0.4659, 0.7952, 0.4652, 0.7934, 0.5, 0.7875, 0.4659, 0.7952, 0.4377, 0.8127, 0.4363, 0.8113, 0.4652, 0.7934, 0.4652, 0.7934, 0.4363, 0.8113, 0.4345, 0.8095, 0.4642, 0.791, 0.4642, 0.791, 0.4345, 0.8095, 0.4322, 0.8072, 0.4629, 0.7881, 0.4629, 0.7881, 0.4322, 0.8072, 0.4295, 0.8045, 0.4615, 0.7847, 0.5, 0.7817, 0.4629, 0.7881, 0.4615, 0.7847, 0.5, 0.7781, 0.5371, 0.7881, 0.5, 0.7817, 0.5, 0.7781, 0.5385, 0.7847, 0.5678, 0.8072, 0.5371, 0.7881, 0.5385, 0.7847, 0.5705, 0.8045, 0.5655, 0.8095, 0.5358, 0.791, 0.5371, 0.7881, 0.5678, 0.8072, 0.5637, 0.8113, 0.5348, 0.7934, 0.5358, 0.791, 0.5655, 0.8095, 0.4184, 0.8402, 0.4125, 0.875, 0.4099, 0.875, 0.416, 0.8392, 0.4125, 0.875, 0.4184, 0.9098, 0.416, 0.9108, 0.4099, 0.875, 0.416, 0.8392, 0.4099, 0.875, 0.4067, 0.875, 0.4131, 0.8379, 0.4099, 0.875, 0.416, 0.9108, 0.4131, 0.9121, 0.4067, 0.875, 0.4377, 0.8127, 0.4202, 0.8409, 0.4184, 0.8402, 0.4363, 0.8113, 0.4202, 0.8409, 0.4143, 0.875, 0.4125, 0.875, 0.4184, 0.8402, 0.4143, 0.875, 0.4202, 0.9091, 0.4184, 0.9098, 0.4125, 0.875, 0.4202, 0.9091, 0.4377, 0.9373, 0.4363, 0.9387, 0.4184, 0.9098, 0.4184, 0.9098, 0.4363, 0.9387, 0.4345, 0.9405, 0.416, 0.9108, 0.416, 0.9108, 0.4345, 0.9405, 0.4322, 0.9428, 0.4131, 0.9121, 0.4131, 0.9121, 0.4322, 0.9428, 0.4295, 0.9455, 0.4097, 0.9135, 0.4067, 0.875, 0.4131, 0.9121, 0.4097, 0.9135, 0.4031, 0.875, 0.4131, 0.8379, 0.4067, 0.875, 0.4031, 0.875, 0.4097, 0.8365, 0.4322, 0.8072, 0.4131, 0.8379, 0.4097, 0.8365, 0.4295, 0.8045, 0.4345, 0.8095, 0.416, 0.8392, 0.4131, 0.8379, 0.4322, 0.8072, 0.4363, 0.8113, 0.4184, 0.8402, 0.416, 0.8392, 0.4345, 0.8095, 0.5816, 0.9098, 0.5875, 0.875, 0.5901, 0.875, 0.584, 0.9108, 0.5875, 0.875, 0.5816, 0.8402, 0.584, 0.8392, 0.5901, 0.875, 0.584, 0.9108, 0.5901, 0.875, 0.5933, 0.875, 0.5869, 0.9121, 0.5901, 0.875, 0.584, 0.8392, 0.5869, 0.8379, 0.5933, 0.875, 0.5623, 0.9373, 0.5798, 0.9091, 0.5816, 0.9098, 0.5637, 0.9387, 0.5798, 0.9091, 0.5857, 0.875, 0.5875, 0.875, 0.5816, 0.9098, 0.5857, 0.875, 0.5798, 0.8409, 0.5816, 0.8402, 0.5875, 0.875, 0.5798, 0.8409, 0.5623, 0.8127, 0.5637, 0.8113, 0.5816, 0.8402, 0.5816, 0.8402, 0.5637, 0.8113, 0.5655, 0.8095, 0.584, 0.8392, 0.584, 0.8392, 0.5655, 0.8095, 0.5678, 0.8072, 0.5869, 0.8379, 0.5869, 0.8379, 0.5678, 0.8072, 0.5705, 0.8045, 0.5903, 0.8365, 0.5933, 0.875, 0.5869, 0.8379, 0.5903, 0.8365, 0.5969, 0.875, 0.5869, 0.9121, 0.5933, 0.875, 0.5969, 0.875, 0.5903, 0.9135, 0.5678, 0.9428, 0.5869, 0.9121, 0.5903, 0.9135, 0.5705, 0.9455, 0.5655, 0.9405, 0.584, 0.9108, 0.5869, 0.9121, 0.5678, 0.9428, 0.5637, 0.9387, 0.5816, 0.9098, 0.584, 0.9108, 0.5655, 0.9405, 0.4712, 0.8462, 0.5, 0.8446, 0.5, 0.875, 0.4696, 0.875, 0.5, 0.8446, 0.5288, 0.8462, 0.5304, 0.875, 0.5, 0.875, 0.4696, 0.875, 0.5, 0.875, 0.5, 0.9054, 0.4712, 0.9038, 0.5, 0.875, 0.5304, 0.875, 0.5288, 0.9038, 0.5, 0.9054, 0.4544, 0.8294, 0.4729, 0.8227, 0.4712, 0.8462, 0.4477, 0.8479, 0.4729, 0.8227, 0.5, 0.8194, 0.5, 0.8446, 0.4712, 0.8462, 0.5, 0.8194, 0.5271, 0.8227, 0.5288, 0.8462, 0.5, 0.8446, 0.5271, 0.8227, 0.5456, 0.8294, 0.5523, 0.8479, 0.5288, 0.8462, 0.5288, 0.8462, 0.5523, 0.8479, 0.5556, 0.875, 0.5304, 0.875, 0.5304, 0.875, 0.5556, 0.875, 0.5523, 0.9021, 0.5288, 0.9038, 0.5288, 0.9038, 0.5523, 0.9021, 0.5456, 0.9206, 0.5271, 0.9273, 0.5, 0.9054, 0.5288, 0.9038, 0.5271, 0.9273, 0.5, 0.9306, 0.4712, 0.9038, 0.5, 0.9054, 0.5, 0.9306, 0.4729, 0.9273, 0.4477, 0.9021, 0.4712, 0.9038, 0.4729, 0.9273, 0.4544, 0.9206, 0.4444, 0.875, 0.4696, 0.875, 0.4712, 0.9038, 0.4477, 0.9021, 0.4477, 0.8479, 0.4712, 0.8462, 0.4696, 0.875, 0.4444, 0.875, 0.4666, 0.7967, 0.5, 0.791, 0.5, 0.7946, 0.4681, 0.8001, 0.5, 0.791, 0.5334, 0.7967, 0.5319, 0.8001, 0.5, 0.7946, 0.4681, 0.8001, 0.5, 0.7946, 0.5, 0.8032, 0.471, 0.8081, 0.5, 0.7946, 0.5319, 0.8001, 0.529, 0.8081, 0.5, 0.8032, 0.4377, 0.8127, 0.4659, 0.7952, 0.4666, 0.7967, 0.4389, 0.8139, 0.4659, 0.7952, 0.5, 0.7893, 0.5, 0.791, 0.4666, 0.7967, 0.5, 0.7893, 0.5341, 0.7952, 0.5334, 0.7967, 0.5, 0.791, 0.5341, 0.7952, 0.5623, 0.8127, 0.5611, 0.8139, 0.5334, 0.7967, 0.5334, 0.7967, 0.5611, 0.8139, 0.5584, 0.8166, 0.5319, 0.8001, 0.5319, 0.8001, 0.5584, 0.8166, 0.5526, 0.8224, 0.529, 0.8081, 0.529, 0.8081, 0.5526, 0.8224, 0.5456, 0.8294, 0.5271, 0.8227, 0.5, 0.8032, 0.529, 0.8081, 0.5271, 0.8227, 0.5, 0.8194, 0.471, 0.8081, 0.5, 0.8032, 0.5, 0.8194, 0.4729, 0.8227, 0.4474, 0.8224, 0.471, 0.8081, 0.4729, 0.8227, 0.4544, 0.8294, 0.4416, 0.8166, 0.4681, 0.8001, 0.471, 0.8081, 0.4474, 0.8224, 0.4389, 0.8139, 0.4666, 0.7967, 0.4681, 0.8001, 0.4416, 0.8166, 0.4217, 0.9084, 0.416, 0.875, 0.4196, 0.875, 0.4251, 0.9069, 0.416, 0.875, 0.4217, 0.8416, 0.4251, 0.8431, 0.4196, 0.875, 0.4251, 0.9069, 0.4196, 0.875, 0.4282, 0.875, 0.4331, 0.904, 0.4196, 0.875, 0.4251, 0.8431, 0.4331, 0.846, 0.4282, 0.875, 0.4377, 0.9373, 0.4202, 0.9091, 0.4217, 0.9084, 0.4389, 0.9361, 0.4202, 0.9091, 0.4143, 0.875, 0.416, 0.875, 0.4217, 0.9084, 0.4143, 0.875, 0.4202, 0.8409, 0.4217, 0.8416, 0.416, 0.875, 0.4202, 0.8409, 0.4377, 0.8127, 0.4389, 0.8139, 0.4217, 0.8416, 0.4217, 0.8416, 0.4389, 0.8139, 0.4416, 0.8166, 0.4251, 0.8431, 0.4251, 0.8431, 0.4416, 0.8166, 0.4474, 0.8224, 0.4331, 0.846, 0.4331, 0.846, 0.4474, 0.8224, 0.4544, 0.8294, 0.4477, 0.8479, 0.4282, 0.875, 0.4331, 0.846, 0.4477, 0.8479, 0.4444, 0.875, 0.4331, 0.904, 0.4282, 0.875, 0.4444, 0.875, 0.4477, 0.9021, 0.4474, 0.9276, 0.4331, 0.904, 0.4477, 0.9021, 0.4544, 0.9206, 0.4416, 0.9334, 0.4251, 0.9069, 0.4331, 0.904, 0.4474, 0.9276, 0.4389, 0.9361, 0.4217, 0.9084, 0.4251, 0.9069, 0.4416, 0.9334, 0.5334, 0.9533, 0.5, 0.959, 0.5, 0.9554, 0.5319, 0.9499, 0.5, 0.959, 0.4666, 0.9533, 0.4681, 0.9499, 0.5, 0.9554, 0.5319, 0.9499, 0.5, 0.9554, 0.5, 0.9468, 0.529, 0.9419, 0.5, 0.9554, 0.4681, 0.9499, 0.471, 0.9419, 0.5, 0.9468, 0.5623, 0.9373, 0.5341, 0.9548, 0.5334, 0.9533, 0.5611, 0.9361, 0.5341, 0.9548, 0.5, 0.9607, 0.5, 0.959, 0.5334, 0.9533, 0.5, 0.9607, 0.4659, 0.9548, 0.4666, 0.9533, 0.5, 0.959, 0.4659, 0.9548, 0.4377, 0.9373, 0.4389, 0.9361, 0.4666, 0.9533, 0.4666, 0.9533, 0.4389, 0.9361, 0.4416, 0.9334, 0.4681, 0.9499, 0.4681, 0.9499, 0.4416, 0.9334, 0.4474, 0.9276, 0.471, 0.9419, 0.471, 0.9419, 0.4474, 0.9276, 0.4544, 0.9206, 0.4729, 0.9273, 0.5, 0.9468, 0.471, 0.9419, 0.4729, 0.9273, 0.5, 0.9306, 0.529, 0.9419, 0.5, 0.9468, 0.5, 0.9306, 0.5271, 0.9273, 0.5526, 0.9276, 0.529, 0.9419, 0.5271, 0.9273, 0.5456, 0.9206, 0.5584, 0.9334, 0.5319, 0.9499, 0.529, 0.9419, 0.5526, 0.9276, 0.5611, 0.9361, 0.5334, 0.9533, 0.5319, 0.9499, 0.5584, 0.9334, 0.75, 0.5652, 0.6875, 0.5651, 0.6875, 0.5651, 0.75, 0.5652, 0.625, 0.375, 0.625, 0.3125, 0.625, 0.3125, 0.625, 0.375, 0.6875, 0.5651, 0.75, 0.5652, 0.75, 0.5974, 0.6875, 0.5973, 0.75, 0.5652, 0.8125, 0.5653, 0.8125, 0.5976, 0.75, 0.5974, 0.625, 0.5, 0.6875, 0.5, 0.6875, 0.5325, 0.625, 0.5314, 0.6875, 0.5651, 0.6875, 0.5325, 0.6875, 0.5325, 0.6875, 0.5651, 0.8125, 0.5327, 0.8125, 0.5653, 0.8125, 0.5653, 0.8125, 0.5327, 0.8125, 0.5, 0.875, 0.5, 0.875, 0.5327, 0.8125, 0.5327, 0.8125, 0.5327, 0.875, 0.5327, 0.875, 0.5654, 0.8125, 0.5653, 0.8125, 0.5653, 0.875, 0.5654, 0.875, 0.598, 0.8125, 0.5976, 0.8125, 0.5976, 0.875, 0.598, 0.875, 0.6307, 0.8125, 0.6294, 0.75, 0.5974, 0.8125, 0.5976, 0.8125, 0.6294, 0.75, 0.629, 0.6875, 0.5973, 0.75, 0.5974, 0.75, 0.629, 0.6875, 0.6288, 0.625, 0.5972, 0.6875, 0.5973, 0.6875, 0.6288, 0.625, 0.6288, 0.625, 0.5647, 0.6875, 0.5651, 0.6875, 0.5973, 0.625, 0.5972, 0.625, 0.5314, 0.6875, 0.5325, 0.6875, 0.5651, 0.625, 0.5647, 0.1875, 0.5327, 0.25, 0.5327, 0.25, 0.5652, 0.1875, 0.5653, 0.25, 0.5327, 0.3125, 0.5325, 0.3125, 0.5651, 0.25, 0.5652, 0.1875, 0.5653, 0.25, 0.5652, 0.25, 0.5974, 0.1875, 0.5976, 0.25, 0.5652, 0.3125, 0.5651, 0.3125, 0.5973, 0.25, 0.5974, 0.125, 0.5, 0.1875, 0.5, 0.1875, 0.5327, 0.125, 0.5327, 0.1875, 0.5, 0.25, 0.5, 0.25, 0.5327, 0.1875, 0.5327, 0.25, 0.5, 0.3125, 0.5, 0.3125, 0.5325, 0.25, 0.5327, 0.3125, 0.5, 0.375, 0.5, 0.375, 0.5314, 0.3125, 0.5325, 0.3125, 0.5325, 0.375, 0.5314, 0.375, 0.5647, 0.3125, 0.5651, 0.3125, 0.5651, 0.375, 0.5647, 0.375, 0.5972, 0.3125, 0.5973, 0.3125, 0.5973, 0.375, 0.5972, 0.375, 0.6288, 0.3125, 0.6288, 0.25, 0.5974, 0.3125, 0.5973, 0.3125, 0.6288, 0.25, 0.629, 0.1875, 0.5976, 0.25, 0.5974, 0.25, 0.629, 0.1875, 0.6294, 0.125, 0.598, 0.1875, 0.5976, 0.1875, 0.6294, 0.125, 0.6307, 0.125, 0.5654, 0.1875, 0.5653, 0.1875, 0.5976, 0.125, 0.598, 0.125, 0.5327, 0.1875, 0.5327, 0.1875, 0.5653, 0.125, 0.5654, 0.4375, 0.5282, 0.5, 0.5266, 0.5, 0.5635, 0.4375, 0.5639, 0.5, 0.5266, 0.5625, 0.5282, 0.5625, 0.5639, 0.5, 0.5635, 0.4375, 0.5639, 0.5, 0.5635, 0.5, 0.597, 0.4375, 0.5971, 0.5, 0.5635, 0.5625, 0.5639, 0.5625, 0.5971, 0.5, 0.597, 0.375, 0.5, 0.4375, 0.4863, 0.4375, 0.5282, 0.375, 0.5314, 0.4375, 0.4863, 0.5, 0.4834, 0.5, 0.5266, 0.4375, 0.5282, 0.5, 0.4834, 0.5625, 0.4863, 0.5625, 0.5282, 0.5, 0.5266, 0.5625, 0.4863, 0.625, 0.5, 0.625, 0.5314, 0.5625, 0.5282, 0.5625, 0.5282, 0.625, 0.5314, 0.625, 0.5647, 0.5625, 0.5639, 0.5625, 0.5639, 0.625, 0.5647, 0.625, 0.5972, 0.5625, 0.5971, 0.5625, 0.5971, 0.625, 0.5972, 0.625, 0.6288, 0.5625, 0.6288, 0.5, 0.597, 0.5625, 0.5971, 0.5625, 0.6288, 0.5, 0.6288, 0.4375, 0.5971, 0.5, 0.597, 0.5, 0.6288, 0.4375, 0.6288, 0.375, 0.5972, 0.4375, 0.5971, 0.4375, 0.6288, 0.375, 0.6288, 0.375, 0.5647, 0.4375, 0.5639, 0.4375, 0.5971, 0.375, 0.5972, 0.375, 0.5314, 0.4375, 0.5282, 0.4375, 0.5639, 0.375, 0.5647, 0.4375, 0.02983, 0.5, 0.02984, 0.5, 0.05979, 0.4375, 0.05974, 0.5, 0.02984, 0.5625, 0.02983, 0.5625, 0.05974, 0.5, 0.05979, 0.4375, 0.05974, 0.5, 0.05979, 0.5, 0.09003, 0.4375, 0.08986, 0.5, 0.05979, 0.5625, 0.05974, 0.5625, 0.08986, 0.5, 0.09003, 0.375, 0.0, 0.4375, 0.0, 0.4375, 0.02983, 0.375, 0.02982, 0.4375, 0.0, 0.5, 0.0, 0.5, 0.02984, 0.4375, 0.02983, 0.5, 0.0, 0.5625, 0.0, 0.5625, 0.02983, 0.5, 0.02984, 0.5625, 0.0, 0.625, 0.0, 0.625, 0.02982, 0.5625, 0.02983, 0.5625, 0.02983, 0.625, 0.02982, 0.625, 0.05963, 0.5625, 0.05974, 0.5625, 0.05974, 0.625, 0.05963, 0.625, 0.08945, 0.5625, 0.08986, 0.5625, 0.08986, 0.625, 0.08945, 0.625, 0.1193, 0.5625, 0.1206, 0.5, 0.09003, 0.5625, 0.08986, 0.5625, 0.1206, 0.5, 0.1209, 0.4375, 0.08986, 0.5, 0.09003, 0.5, 0.1209, 0.4375, 0.1206, 0.375, 0.08945, 0.4375, 0.08986, 0.4375, 0.1206, 0.375, 0.1193, 0.375, 0.05963, 0.4375, 0.05974, 0.4375, 0.08986, 0.375, 0.08945, 0.375, 0.02982, 0.4375, 0.02983, 0.4375, 0.05974, 0.375, 0.05963, 0.6875, 0.5325, 0.75, 0.5327, 0.75, 0.5652, 0.6875, 0.5651, 0.75, 0.5327, 0.8125, 0.5327, 0.8125, 0.5653, 0.75, 0.5652, 0.6875, 0.5, 0.75, 0.5, 0.75, 0.5327, 0.6875, 0.5325, 0.75, 0.5, 0.8125, 0.5, 0.8125, 0.5327, 0.75, 0.5327, 0.8125, 0.5, 0.8125, 0.5327, 0.8125, 0.5327, 0.8125, 0.5, 0.6875, 0.5325, 0.6875, 0.5, 0.6875, 0.5, 0.6875, 0.5325, 0.625, 0.4375, 0.625, 0.375, 0.625, 0.375, 0.625, 0.4375, 0.8125, 0.5653, 0.75, 0.5652, 0.75, 0.5652, 0.8125, 0.5653, 0.6875, 0.6598, 0.75, 0.6599, 0.75, 0.6599, 0.6875, 0.6598, 0.8104, 0.6683, 0.749, 0.6681, 0.749, 0.6681, 0.8104, 0.6683, 0.6875, 0.7201, 0.6249, 0.7192, 0.6249, 0.7192, 0.6875, 0.7201, 0.749, 0.6681, 0.6876, 0.668, 0.6876, 0.668, 0.749, 0.6681, 0.6876, 0.668, 0.6362, 0.6679, 0.6362, 0.6679, 0.6876, 0.668, 0.864, 0.6926, 0.8634, 0.6686, 0.8634, 0.6686, 0.864, 0.6926, 0.6353, 0.7101, 0.6874, 0.7107, 0.6874, 0.7107, 0.6353, 0.7101, 0.6249, 0.7192, 0.625, 0.6898, 0.625, 0.6898, 0.6249, 0.7192, 0.8643, 0.7109, 0.864, 0.6926, 0.864, 0.6926, 0.8643, 0.7109, 0.8144, 0.7109, 0.8643, 0.7109, 0.8643, 0.7109, 0.8144, 0.7109, 0.8125, 0.7202, 0.75, 0.7202, 0.75, 0.7202, 0.8125, 0.7202, 0.625, 0.6898, 0.625, 0.6597, 0.625, 0.6597, 0.625, 0.6898, 0.6876, 0.668, 0.749, 0.6681, 0.75, 0.6902, 0.6875, 0.6901, 0.749, 0.6681, 0.8104, 0.6683, 0.8125, 0.6903, 0.75, 0.6902, 0.6875, 0.6901, 0.75, 0.6902, 0.751, 0.7108, 0.6874, 0.7107, 0.75, 0.6902, 0.8125, 0.6903, 0.8144, 0.7109, 0.751, 0.7108, 0.8104, 0.6683, 0.8634, 0.6686, 0.864, 0.6926, 0.8125, 0.6903, 0.8125, 0.6903, 0.864, 0.6926, 0.8643, 0.7109, 0.8144, 0.7109, 0.6357, 0.6909, 0.6875, 0.6901, 0.6874, 0.7107, 0.6353, 0.7101, 0.6362, 0.6679, 0.6876, 0.668, 0.6875, 0.6901, 0.6357, 0.6909, 0.864, 0.6926, 0.8643, 0.7109, 0.8643, 0.7109, 0.864, 0.6926, 0.8643, 0.7109, 0.8144, 0.7109, 0.8144, 0.7109, 0.8643, 0.7109, 0.751, 0.7108, 0.6874, 0.7107, 0.6874, 0.7107, 0.751, 0.7108, 0.8634, 0.6686, 0.864, 0.6926, 0.864, 0.6926, 0.8634, 0.6686, 0.6362, 0.6679, 0.6357, 0.6909, 0.625, 0.6898, 0.625, 0.6597, 0.6357, 0.6909, 0.6353, 0.7101, 0.6249, 0.7192, 0.625, 0.6898, 0.8643, 0.7109, 0.864, 0.6926, 0.875, 0.6904, 0.875, 0.7202, 0.864, 0.6926, 0.8634, 0.6686, 0.875, 0.6605, 0.875, 0.6904, 0.749, 0.6681, 0.6876, 0.668, 0.6875, 0.6598, 0.75, 0.6599, 0.8104, 0.6683, 0.749, 0.6681, 0.75, 0.6599, 0.8125, 0.6601, 0.6874, 0.7107, 0.751, 0.7108, 0.75, 0.7202, 0.6875, 0.7201, 0.751, 0.7108, 0.8144, 0.7109, 0.8125, 0.7202, 0.75, 0.7202, 0.8634, 0.6686, 0.8104, 0.6683, 0.8125, 0.6601, 0.875, 0.6605, 0.8144, 0.7109, 0.8643, 0.7109, 0.875, 0.7202, 0.8125, 0.7202, 0.6353, 0.7101, 0.6874, 0.7107, 0.6875, 0.7201, 0.6249, 0.7192, 0.6876, 0.668, 0.6362, 0.6679, 0.625, 0.6597, 0.6875, 0.6598, 0.8125, 0.6601, 0.875, 0.6605, 0.875, 0.6605, 0.8125, 0.6601, 0.6874, 0.7107, 0.751, 0.7108, 0.751, 0.7108, 0.6874, 0.7107, 0.625, 0.6597, 0.6875, 0.6598, 0.6875, 0.6598, 0.625, 0.6597, 0.75, 0.6599, 0.8125, 0.6601, 0.8125, 0.6601, 0.75, 0.6599, 0.625, 0.05963, 0.625, 0.02982, 0.625, 0.02982, 0.625, 0.05963, 0.751, 0.7108, 0.8144, 0.7109, 0.8144, 0.7109, 0.751, 0.7108, 0.625, 0.08945, 0.625, 0.05963, 0.625, 0.05963, 0.625, 0.08945, 0.875, 0.7202, 0.8125, 0.7202, 0.8125, 0.7202, 0.875, 0.7202, 0.6362, 0.6679, 0.6357, 0.6909, 0.6357, 0.6909, 0.6362, 0.6679, 0.75, 0.7202, 0.6875, 0.7201, 0.6875, 0.7201, 0.75, 0.7202, 0.8634, 0.6686, 0.8104, 0.6683, 0.8104, 0.6683, 0.8634, 0.6686, 0.6357, 0.6909, 0.6353, 0.7101, 0.6353, 0.7101, 0.6357, 0.6909, 0.8125, 0.5653, 0.75, 0.5652, 0.75, 0.5652, 0.8125, 0.5653, 0.625, 0.4375, 0.625, 0.375, 0.625, 0.375, 0.625, 0.4375, 0.6875, 0.5325, 0.6875, 0.5, 0.6875, 0.5, 0.6875, 0.5325, 0.8125, 0.5, 0.8125, 0.5327, 0.8125, 0.5327, 0.8125, 0.5, 0.8125, 0.5327, 0.8125, 0.5653, 0.8125, 0.5653, 0.8125, 0.5327, 0.6875, 0.5651, 0.6875, 0.5325, 0.6875, 0.5325, 0.6875, 0.5651, 0.625, 0.375, 0.625, 0.3125, 0.625, 0.3125, 0.625, 0.375, 0.75, 0.5652, 0.6875, 0.5651, 0.6875, 0.5651, 0.75, 0.5652])
me_x.materials.append(mat_blue)
me_x.materials.append(mat_purple)
me_x.update()
me_001 = bpy.data.meshes.new('立方体.001')
me_001.from_pydata([(-1.0, -1.0, -1.0), (-1.0, -1.0, 1.0), (-1.0, 1.0, -1.0), (-1.0, 1.0, 1.0), (1.0, -1.0, -1.0), (1.0, -1.0, 1.0), (1.0, 1.0, -1.0), (1.0, 1.0, 1.0), (-0.6156, 1.0, -1.0), (0.6156, 1.0, -1.0), (0.6156, 1.0, 1.0), (-0.6156, 1.0, 1.0), (0.6156, -1.0, -1.0), (-0.6156, -1.0, -1.0), (-0.6156, -1.0, 1.0), (0.6156, -1.0, 1.0)], [], [(0, 1, 3, 2), (7, 10, 15, 5), (6, 7, 5, 4), (2, 8, 13, 0), (4, 5, 15, 12), (11, 3, 1, 14), (9, 10, 7, 6), (13, 14, 1, 0), (9, 6, 4, 12), (11, 14, 15, 10), (9, 12, 13, 8), (14, 13, 12, 15), (10, 9, 8, 11), (2, 3, 11, 8)])
me_001.polygons.foreach_set('material_index', [0, 1, 0, 0, 1, 0, 1, 0, 1, 0, 0, 0, 0, 0])
_k = {(10, 15): 1.0, (9, 12): 1.0, (12, 15): 1.0, (9, 10): 1.0}
me_001.attributes.new('crease_edge', 'FLOAT', 'EDGE').data.foreach_set('value', [_k.get((min(e.vertices), max(e.vertices)), 0.0) for e in me_001.edges])
_uv = me_001.uv_layers.new(name='UVマップ')
_uv.uv.foreach_set('vector', [0.375, 0.0, 0.625, 0.0, 0.625, 0.25, 0.375, 0.25, 0.625, 0.5, 0.6731, 0.5, 0.6731, 0.75, 0.625, 0.75, 0.375, 0.5, 0.625, 0.5, 0.625, 0.75, 0.375, 0.75, 0.125, 0.5, 0.1731, 0.5, 0.1731, 0.75, 0.125, 0.75, 0.375, 0.75, 0.625, 0.75, 0.625, 0.7981, 0.375, 0.7981, 0.8269, 0.5, 0.875, 0.5, 0.875, 0.75, 0.8269, 0.75, 0.375, 0.4519, 0.625, 0.4519, 0.625, 0.5, 0.375, 0.5, 0.375, 0.9519, 0.625, 0.9519, 0.625, 1.0, 0.375, 1.0, 0.3269, 0.5, 0.375, 0.5, 0.375, 0.75, 0.3269, 0.75, 0.8269, 0.5, 0.8269, 0.75, 0.6731, 0.75, 0.6731, 0.5, 0.3269, 0.5, 0.3269, 0.75, 0.1731, 0.75, 0.1731, 0.5, 0.625, 0.9519, 0.375, 0.9519, 0.375, 0.7981, 0.625, 0.7981, 0.625, 0.4519, 0.375, 0.4519, 0.375, 0.2981, 0.625, 0.2981, 0.375, 0.25, 0.625, 0.25, 0.625, 0.2981, 0.375, 0.2981])
me_001.materials.append(mat_purple)
me_001.materials.append(mat_white)
me_001.update()
me_002 = bpy.data.meshes.new('立方体.002')
me_002.from_pydata([(-1.0, -1.0, -1.0), (-1.0, -1.0, 1.0), (-1.0, 1.0, -1.0), (-1.0, 1.0, 1.0), (1.0, -1.0, -1.0), (1.0, -1.0, 1.0), (1.0, 1.0, -1.0), (1.0, 1.0, 1.0), (-0.6156, 1.0, -1.0), (0.6156, 1.0, -1.0), (0.6156, 1.0, 1.0), (-0.6156, 1.0, 1.0), (0.6156, -1.0, -1.0), (-0.6156, -1.0, -1.0), (-0.6156, -1.0, 1.0), (0.6156, -1.0, 1.0)], [], [(0, 1, 3, 2), (7, 10, 15, 5), (6, 7, 5, 4), (2, 8, 13, 0), (4, 5, 15, 12), (11, 3, 1, 14), (9, 10, 7, 6), (13, 14, 1, 0), (9, 6, 4, 12), (11, 14, 15, 10), (9, 12, 13, 8), (14, 13, 12, 15), (10, 9, 8, 11), (2, 3, 11, 8)])
_uv = me_002.uv_layers.new(name='UVマップ')
_uv.uv.foreach_set('vector', [0.375, 0.0, 0.625, 0.0, 0.625, 0.25, 0.375, 0.25, 0.625, 0.5, 0.6731, 0.5, 0.6731, 0.75, 0.625, 0.75, 0.375, 0.5, 0.625, 0.5, 0.625, 0.75, 0.375, 0.75, 0.125, 0.5, 0.1731, 0.5, 0.1731, 0.75, 0.125, 0.75, 0.375, 0.75, 0.625, 0.75, 0.625, 0.7981, 0.375, 0.7981, 0.8269, 0.5, 0.875, 0.5, 0.875, 0.75, 0.8269, 0.75, 0.375, 0.4519, 0.625, 0.4519, 0.625, 0.5, 0.375, 0.5, 0.375, 0.9519, 0.625, 0.9519, 0.625, 1.0, 0.375, 1.0, 0.3269, 0.5, 0.375, 0.5, 0.375, 0.75, 0.3269, 0.75, 0.8269, 0.5, 0.8269, 0.75, 0.6731, 0.75, 0.6731, 0.5, 0.3269, 0.5, 0.3269, 0.75, 0.1731, 0.75, 0.1731, 0.5, 0.625, 0.9519, 0.375, 0.9519, 0.375, 0.7981, 0.625, 0.7981, 0.625, 0.4519, 0.375, 0.4519, 0.375, 0.2981, 0.625, 0.2981, 0.375, 0.25, 0.625, 0.25, 0.625, 0.2981, 0.375, 0.2981])
me_002.materials.append(mat_purple)
me_002.update()
me_003 = bpy.data.meshes.new('立方体.003')
me_003.from_pydata([(-1.0, -1.0, -1.0), (-1.0, -1.0, 1.0), (-1.0, 1.0, -1.0), (-1.0, 1.0, 1.0), (1.0, -1.0, -1.0), (1.0, -1.0, 1.0), (1.0, 1.0, -1.0), (1.0, 1.0, 1.0), (-1.0, 1.339, 1.0), (-1.0, 1.339, -1.0), (1.0, 1.339, -1.0), (1.0, 1.339, 1.0)], [], [(0, 1, 3, 2), (3, 7, 11, 8), (6, 7, 5, 4), (4, 5, 1, 0), (2, 6, 4, 0), (7, 3, 1, 5), (9, 8, 11, 10), (2, 3, 8, 9), (7, 6, 10, 11), (6, 2, 9, 10)])
me_003.polygons.foreach_set('use_smooth', [True] * 10)
_uv = me_003.uv_layers.new(name='UVマップ')
_uv.uv.foreach_set('vector', [0.375, 0.0, 0.625, 0.0, 0.625, 0.25, 0.375, 0.25, 0.875, 0.5, 0.625, 0.5, 0.625, 0.5, 0.875, 0.5, 0.375, 0.5, 0.625, 0.5, 0.625, 0.75, 0.375, 0.75, 0.375, 0.75, 0.625, 0.75, 0.625, 1.0, 0.375, 1.0, 0.125, 0.5, 0.375, 0.5, 0.375, 0.75, 0.125, 0.75, 0.625, 0.5, 0.875, 0.5, 0.875, 0.75, 0.625, 0.75, 0.375, 0.25, 0.625, 0.25, 0.625, 0.5, 0.375, 0.5, 0.375, 0.25, 0.625, 0.25, 0.625, 0.25, 0.375, 0.25, 0.625, 0.5, 0.375, 0.5, 0.375, 0.5, 0.625, 0.5, 0.375, 0.5, 0.125, 0.5, 0.125, 0.5, 0.375, 0.5])
me_003.materials.append(mat_purple)
me_003.update()
me_004 = bpy.data.meshes.new('立方体.004')
me_004.from_pydata([(-1.0, -1.0, -1.0), (-1.0, -1.0, 1.0), (-1.0, 1.0, -1.0), (-1.0, 1.0, 1.0), (1.0, -1.0, -1.0), (1.0, -1.0, 1.0), (1.0, 1.0, -1.0), (1.0, 1.0, 1.0), (-1.0, 1.339, 1.0), (-1.0, 1.339, -1.0), (1.0, 1.339, -1.0), (1.0, 1.339, 1.0)], [], [(0, 1, 3, 2), (3, 7, 11, 8), (6, 7, 5, 4), (4, 5, 1, 0), (2, 6, 4, 0), (7, 3, 1, 5), (9, 8, 11, 10), (2, 3, 8, 9), (7, 6, 10, 11), (6, 2, 9, 10)])
me_004.polygons.foreach_set('use_smooth', [True] * 10)
_uv = me_004.uv_layers.new(name='UVマップ')
_uv.uv.foreach_set('vector', [0.375, 0.0, 0.625, 0.0, 0.625, 0.25, 0.375, 0.25, 0.875, 0.5, 0.625, 0.5, 0.625, 0.5, 0.875, 0.5, 0.375, 0.5, 0.625, 0.5, 0.625, 0.75, 0.375, 0.75, 0.375, 0.75, 0.625, 0.75, 0.625, 1.0, 0.375, 1.0, 0.125, 0.5, 0.375, 0.5, 0.375, 0.75, 0.125, 0.75, 0.625, 0.5, 0.875, 0.5, 0.875, 0.75, 0.625, 0.75, 0.375, 0.25, 0.625, 0.25, 0.625, 0.5, 0.375, 0.5, 0.375, 0.25, 0.625, 0.25, 0.625, 0.25, 0.375, 0.25, 0.625, 0.5, 0.375, 0.5, 0.375, 0.5, 0.625, 0.5, 0.375, 0.5, 0.125, 0.5, 0.125, 0.5, 0.375, 0.5])
me_004.update()
me_005 = bpy.data.meshes.new('立方体.005')
me_005.from_pydata([(-1.0, -1.0, -1.0), (-1.0, -1.0, 1.0), (-1.0, 1.0, -1.0), (-1.0, 1.0, 1.0), (1.0, -1.0, -1.0), (1.0, -1.0, 1.0), (1.0, 1.0, -1.0), (1.0, 1.0, 1.0), (-1.0, 1.339, 1.0), (-1.0, 1.339, -1.0), (1.0, 1.339, -1.0), (1.0, 1.339, 1.0)], [], [(0, 1, 3, 2), (3, 7, 11, 8), (6, 7, 5, 4), (4, 5, 1, 0), (2, 6, 4, 0), (7, 3, 1, 5), (9, 8, 11, 10), (2, 3, 8, 9), (7, 6, 10, 11), (6, 2, 9, 10)])
me_005.polygons.foreach_set('use_smooth', [True] * 10)
_uv = me_005.uv_layers.new(name='UVマップ')
_uv.uv.foreach_set('vector', [0.375, 0.0, 0.625, 0.0, 0.625, 0.25, 0.375, 0.25, 0.875, 0.5, 0.625, 0.5, 0.625, 0.5, 0.875, 0.5, 0.375, 0.5, 0.625, 0.5, 0.625, 0.75, 0.375, 0.75, 0.375, 0.75, 0.625, 0.75, 0.625, 1.0, 0.375, 1.0, 0.125, 0.5, 0.375, 0.5, 0.375, 0.75, 0.125, 0.75, 0.625, 0.5, 0.875, 0.5, 0.875, 0.75, 0.625, 0.75, 0.375, 0.25, 0.625, 0.25, 0.625, 0.5, 0.375, 0.5, 0.375, 0.25, 0.625, 0.25, 0.625, 0.25, 0.375, 0.25, 0.625, 0.5, 0.375, 0.5, 0.375, 0.5, 0.625, 0.5, 0.375, 0.5, 0.125, 0.5, 0.125, 0.5, 0.375, 0.5])
me_005.materials.append(mat_yellor)
me_005.update()
me_006 = bpy.data.meshes.new('立方体.006')
me_006.from_pydata([(-2.304, -3.493, -3.493), (-2.304, -3.493, 3.493), (-2.304, 3.493, -3.493), (-2.304, 3.493, 3.493), (2.304, -3.493, -3.493), (2.304, -3.493, 3.493), (2.304, 3.493, -3.493), (2.304, 3.493, 3.493), (-0.6156, 1.0, -1.0), (0.6156, 1.0, -1.0), (0.6156, 1.0, 1.0), (-0.6156, 1.0, 1.0), (0.6156, -1.0, -1.0), (-0.6156, -1.0, -1.0), (-0.6156, -1.0, 1.0), (0.6156, -1.0, 1.0)], [], [(0, 1, 3, 2), (7, 10, 15, 5), (6, 7, 5, 4), (2, 8, 13, 0), (4, 5, 15, 12), (11, 3, 1, 14), (9, 10, 7, 6), (13, 14, 1, 0), (9, 6, 4, 12), (11, 14, 15, 10), (9, 12, 13, 8), (14, 13, 12, 15), (10, 9, 8, 11), (2, 3, 11, 8)])
_uv = me_006.uv_layers.new(name='UVマップ')
_uv.uv.foreach_set('vector', [0.375, 0.0, 0.625, 0.0, 0.625, 0.25, 0.375, 0.25, 0.625, 0.5, 0.6731, 0.5, 0.6731, 0.75, 0.625, 0.75, 0.375, 0.5, 0.625, 0.5, 0.625, 0.75, 0.375, 0.75, 0.125, 0.5, 0.1731, 0.5, 0.1731, 0.75, 0.125, 0.75, 0.375, 0.75, 0.625, 0.75, 0.625, 0.7981, 0.375, 0.7981, 0.8269, 0.5, 0.875, 0.5, 0.875, 0.75, 0.8269, 0.75, 0.375, 0.4519, 0.625, 0.4519, 0.625, 0.5, 0.375, 0.5, 0.375, 0.9519, 0.625, 0.9519, 0.625, 1.0, 0.375, 1.0, 0.3269, 0.5, 0.375, 0.5, 0.375, 0.75, 0.3269, 0.75, 0.8269, 0.5, 0.8269, 0.75, 0.6731, 0.75, 0.6731, 0.5, 0.3269, 0.5, 0.3269, 0.75, 0.1731, 0.75, 0.1731, 0.5, 0.625, 0.9519, 0.375, 0.9519, 0.375, 0.7981, 0.625, 0.7981, 0.625, 0.4519, 0.375, 0.4519, 0.375, 0.2981, 0.625, 0.2981, 0.375, 0.25, 0.625, 0.25, 0.625, 0.2981, 0.375, 0.2981])
me_006.update()

# ---- objects
ob_camera = bpy.data.objects.new('Camera', cam_camera)
ob_x = bpy.data.objects.new('立方体', me_x)
ob_001 = bpy.data.objects.new('立方体.001', me_001)
ob_002 = bpy.data.objects.new('立方体.002', me_002)
ob_003 = bpy.data.objects.new('立方体.003', me_003)
ob_004 = bpy.data.objects.new('立方体.004', me_004)
ob_005 = bpy.data.objects.new('立方体.005', me_005)
ob_006 = bpy.data.objects.new('立方体.006', me_006)
ob_x_1 = bpy.data.objects.new('エリア', light_x)
ob_001_1 = bpy.data.objects.new('エリア.001', light_001)

# ---- transforms, parenting, visibility, modifiers, constraints
ob_camera.location = (12.26, -7.942, 6.333)
ob_camera.rotation_euler = (1.144, -5.254e-07, 1.073)
ob_camera.lock_rotations_4d = False
ob_camera.empty_display_type = 'ARROWS'
ob_camera.color = (0.0, 0.0, 0.0, 0.0)
ob_camera.display_type = 'WIRE'
ob_camera.lineart.crease_threshold = 0.0
ob_x.location = (0.0, 0.0, 0.0)
ob_x.scale = (1.0, 3.523, 1.0)
_m = ob_x.modifiers.new('細分化', 'SUBSURF')
_m.levels = 3
_m.render_levels = 3
ob_001.location = (0.0, -2.262, 0.0)
ob_001.scale = (3.695, 1.0, 0.1476)
_m = ob_001.modifiers.new('細分化', 'SUBSURF')
_m.levels = 3
_m.render_levels = 4
ob_002.location = (0.1188, 1.239, 0.4826)
ob_002.scale = (1.525, 0.4558, 0.1476)
_m = ob_002.modifiers.new('細分化', 'SUBSURF')
_m.levels = 3
_m.render_levels = 4
ob_003.location = (0.0, -3.923, 0.0)
ob_003.scale = (0.6038, 0.6038, 0.6038)
_m = ob_003.modifiers.new('細分化', 'SUBSURF')
_m.levels = 3
_m.render_levels = 3
ob_004.location = (0.0, -3.923, 0.0)
ob_004.scale = (0.6038, 0.6038, 0.6038)
_m = ob_004.modifiers.new('細分化', 'SUBSURF')
_m.levels = 3
_m.render_levels = 3
ob_005.location = (0.0, -4.43, 0.0)
ob_005.scale = (0.3182, 0.3182, 0.3182)
_m = ob_005.modifiers.new('細分化', 'SUBSURF')
_m.levels = 3
_m.render_levels = 3
ob_006.location = (0.0, -4.158, 0.0)
ob_006.rotation_euler = (1.571, -0.0, 0.0)
ob_006.scale = (1.024, -0.1845, 0.08852)
_m = ob_006.modifiers.new('細分化', 'SUBSURF')
_m.levels = 3
_m.render_levels = 4
ob_x_1.location = (-3.607, 1.81, 2.631)
ob_x_1.rotation_euler = (-0.2839, -0.7158, 0.5741)
ob_001_1.location = (-0.5495, -6.192, 7.034)
ob_001_1.rotation_euler = (0.8798, -0.6851, 0.9283)
ob_001_1.scale = (1.948, 1.948, 1.948)

# ---- collection membership
col_collection.objects.link(ob_camera)
col_collection.objects.link(ob_x)
col_collection.objects.link(ob_001)
col_collection.objects.link(ob_002)
col_collection.objects.link(ob_003)
col_collection.objects.link(ob_004)
col_collection.objects.link(ob_005)
col_collection.objects.link(ob_006)
col_collection.objects.link(ob_x_1)
col_collection.objects.link(ob_001_1)

# ---- scene / render settings (as saved in the file)
scene.camera = ob_camera
scene.frame_start = 1; scene.frame_end = 250; scene.frame_set(1)
scene.render.engine = 'BLENDER_EEVEE_NEXT'
scene.cycles.sampling_pattern = 'TABULATED_SOBOL'
scene.cycles.use_light_tree = False
scene.view_settings.view_transform = 'Filmic'
bpy.context.view_layer.update()
